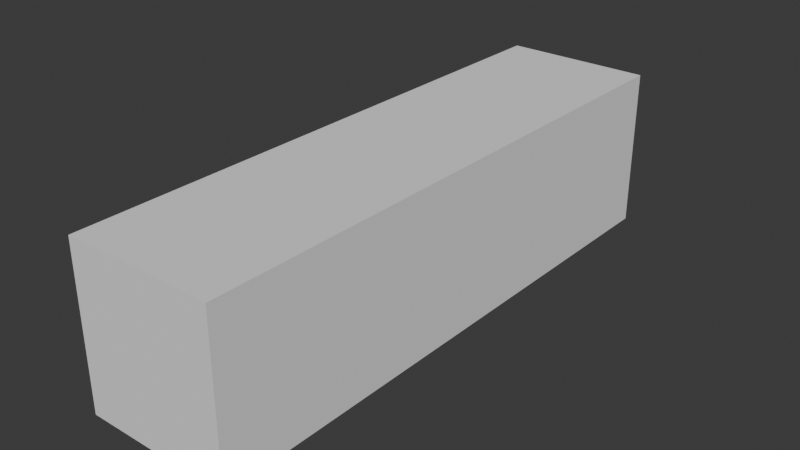 # Source: rotary_cannon.blend  (saved by Blender 4.3.34; exported with 4.5.12 LTS)
import bpy
from mathutils import Matrix  # noqa: F401  (used for matrix-valued properties, if any)

bpy.ops.wm.read_factory_settings(use_empty=True)
scene = bpy.context.scene
scene.name = 'Scene'

# ---- collections
col_collection = bpy.data.collections.new('Collection'); scene.collection.children.link(col_collection)

# ---- materials (node trees are filled in below, after node groups)
mat_barrelthings = bpy.data.materials.new('BarrelThings')
mat_barrel = bpy.data.materials.new('Barrel')
mat_basematerial = bpy.data.materials.new('BaseMaterial')
mat_accent1 = bpy.data.materials.new('Accent1')
mat_accent2 = bpy.data.materials.new('Accent2')

# ---- material node trees
mat_barrelthings.use_nodes = True; mat_barrelthings.node_tree.nodes.clear()
_N = mat_barrelthings.node_tree.nodes; _L = mat_barrelthings.node_tree.links
n0 = _N.new('ShaderNodeBsdfPrincipled'); n0.name = 'Principled BSDF'; n0.location = (10, 300)
n0.inputs[0].default_value = (0.0, 0.0, 0.0, 1.0)
n1 = _N.new('ShaderNodeOutputMaterial'); n1.name = 'Material Output'; n1.location = (300, 300)
_L.new(n0.outputs[0], n1.inputs[0])
n1.is_active_output = True
mat_barrel.use_nodes = True; mat_barrel.node_tree.nodes.clear()
_N = mat_barrel.node_tree.nodes; _L = mat_barrel.node_tree.links
n0 = _N.new('ShaderNodeBsdfPrincipled'); n0.name = 'Principled BSDF'; n0.location = (10, 300)
n0.inputs[0].default_value = (0.08367, 0.07175, 0.09203, 1.0)
n1 = _N.new('ShaderNodeOutputMaterial'); n1.name = 'Material Output'; n1.location = (300, 300)
_L.new(n0.outputs[0], n1.inputs[0])
n1.is_active_output = True
mat_basematerial.use_nodes = True; mat_basematerial.node_tree.nodes.clear()
_N = mat_basematerial.node_tree.nodes; _L = mat_basematerial.node_tree.links
n0 = _N.new('ShaderNodeBsdfPrincipled'); n0.name = 'Principled BSDF'; n0.location = (10, 300)
n0.inputs[0].default_value = (0.1026, 0.1018, 0.115, 1.0)
n1 = _N.new('ShaderNodeOutputMaterial'); n1.name = 'Material Output'; n1.location = (300, 300)
_L.new(n0.outputs[0], n1.inputs[0])
n1.is_active_output = True
mat_accent1.use_nodes = True; mat_accent1.node_tree.nodes.clear()
_N = mat_accent1.node_tree.nodes; _L = mat_accent1.node_tree.links
n0 = _N.new('ShaderNodeBsdfPrincipled'); n0.name = 'Principled BSDF'; n0.location = (10, 300)
n0.inputs[0].default_value = (0.8002, 0.004308, 0.0, 1.0)
n1 = _N.new('ShaderNodeOutputMaterial'); n1.name = 'Material Output'; n1.location = (300, 300)
_L.new(n0.outputs[0], n1.inputs[0])
n1.is_active_output = True
mat_accent2.use_nodes = True; mat_accent2.node_tree.nodes.clear()
_N = mat_accent2.node_tree.nodes; _L = mat_accent2.node_tree.links
n0 = _N.new('ShaderNodeBsdfPrincipled'); n0.name = 'Principled BSDF'; n0.location = (10, 300)
n0.inputs[0].default_value = (0.801, 0.2892, 0.0, 1.0)
n1 = _N.new('ShaderNodeOutputMaterial'); n1.name = 'Material Output'; n1.location = (300, 300)
_L.new(n0.outputs[0], n1.inputs[0])
n1.is_active_output = True

# ---- world
world_world = bpy.data.worlds.new('World'); scene.world = world_world
world_world.use_nodes = True; world_world.node_tree.nodes.clear()
_N = world_world.node_tree.nodes; _L = world_world.node_tree.links
n0 = _N.new('ShaderNodeOutputWorld'); n0.name = 'World Output'; n0.location = (300, 300)
n1 = _N.new('ShaderNodeBackground'); n1.name = 'Background'; n1.location = (10, 300)
n1.inputs[0].default_value = (0.05088, 0.05088, 0.05088, 1.0)
_L.new(n1.outputs[0], n0.inputs[0])
n0.is_active_output = True
world_world.color = (0.05088, 0.05088, 0.05088)
world_world.sun_shadow_jitter_overblur = 0.0

# ---- meshes
me_cube_001 = bpy.data.meshes.new('Cube.001')
me_cube_001.from_pydata([(-0.5, -0.5, -0.5), (-0.5, -0.5, 0.5), (-0.5, 0.5, -0.5), (-0.5, 0.5, 0.5), (0.5, -0.5, -0.5), (0.5, -0.5, 0.5), (0.5, 0.5, -0.5), (0.5, 0.5, 0.5)], [], [(0, 1, 3, 2), (2, 3, 7, 6), (6, 7, 5, 4), (4, 5, 1, 0), (2, 6, 4, 0), (7, 3, 1, 5)])
_uv = me_cube_001.uv_layers.new(name='UVMap')
_uv.uv.foreach_set('vector', [0.375, 0.0, 0.625, 0.0, 0.625, 0.25, 0.375, 0.25, 0.375, 0.25, 0.625, 0.25, 0.625, 0.5, 0.375, 0.5, 0.375, 0.5, 0.625, 0.5, 0.625, 0.75, 0.375, 0.75, 0.375, 0.75, 0.625, 0.75, 0.625, 1.0, 0.375, 1.0, 0.125, 0.5, 0.375, 0.5, 0.375, 0.75, 0.125, 0.75, 0.625, 0.5, 0.875, 0.5, 0.875, 0.75, 0.625, 0.75])
me_cube_001.update()
me_cylinder_006 = bpy.data.meshes.new('Cylinder.006')
me_cylinder_006.from_pydata([(0.0, 0.0523, 0.2835), (0.0, -0.0523, 0.2835), (0.1085, 0.0523, 0.262), (0.1085, -0.0523, 0.262), (0.2005, 0.0523, 0.2005), (0.2005, -0.0523, 0.2005), (0.262, 0.0523, 0.1085), (0.262, -0.0523, 0.1085), (0.2835, 0.0523, 2.286e-09), (0.2835, -0.0523, -2.286e-09), (0.262, 0.0523, -0.1085), (0.262, -0.0523, -0.1085), (0.2005, 0.0523, -0.2005), (0.2005, -0.0523, -0.2005), (0.1085, 0.0523, -0.262), (0.1085, -0.0523, -0.262), (0.0, 0.0523, -0.2835), (0.0, -0.0523, -0.2835), (-0.1085, 0.0523, -0.262), (-0.1085, -0.0523, -0.262), (-0.2005, 0.0523, -0.2005), (-0.2005, -0.0523, -0.2005), (-0.262, 0.0523, -0.1085), (-0.262, -0.0523, -0.1085), (-0.2835, 0.0523, 2.286e-09), (-0.2835, -0.0523, -2.286e-09), (-0.262, 0.0523, 0.1085), (-0.262, -0.0523, 0.1085), (-0.2005, 0.0523, 0.2005), (-0.2005, -0.0523, 0.2005), (-0.1085, 0.0523, 0.262), (-0.1085, -0.0523, 0.262), (0.0, 1.538, 0.2835), (0.0, 1.38, 0.2835), (0.1085, 1.538, 0.262), (0.1085, 1.38, 0.262), (0.2005, 1.538, 0.2005), (0.2005, 1.38, 0.2005), (0.262, 1.538, 0.1085), (0.262, 1.38, 0.1085), (0.2835, 1.538, 1.389e-09), (0.2835, 1.38, -5.528e-09), (0.262, 1.538, -0.1085), (0.262, 1.38, -0.1085), (0.2005, 1.538, -0.2005), (0.2005, 1.38, -0.2005), (0.1085, 1.538, -0.262), (0.1085, 1.38, -0.262), (0.0, 1.538, -0.2835), (0.0, 1.38, -0.2835), (-0.1085, 1.538, -0.262), (-0.1085, 1.38, -0.262), (-0.2005, 1.538, -0.2005), (-0.2005, 1.38, -0.2005), (-0.262, 1.538, -0.1085), (-0.262, 1.38, -0.1085), (-0.2835, 1.538, 1.389e-09), (-0.2835, 1.38, -5.528e-09), (-0.262, 1.538, 0.1085), (-0.262, 1.38, 0.1085), (-0.2005, 1.538, 0.2005), (-0.2005, 1.38, 0.2005), (-0.1085, 1.538, 0.262), (-0.1085, 1.38, 0.262), (0.0, 1.551, 0.245), (0.0, -1.071, 0.2355), (0.03193, 1.551, 0.2386), (0.02831, -1.071, 0.2299), (0.05899, 1.551, 0.2205), (0.05231, -1.071, 0.2138), (0.07707, 1.551, 0.1935), (0.06834, -1.071, 0.1898), (0.08343, 1.551, 0.1615), (0.07398, -1.071, 0.1615), (0.07707, 1.551, 0.1296), (0.06834, -1.071, 0.1332), (0.05899, 1.551, 0.1025), (0.05231, -1.071, 0.1092), (0.03193, 1.551, 0.08446), (0.02831, -1.071, 0.09319), (0.0, 1.551, 0.07811), (0.0, -1.071, 0.08756), (-0.03193, 1.551, 0.08446), (-0.02831, -1.071, 0.09319), (-0.05899, 1.551, 0.1025), (-0.05231, -1.071, 0.1092), (-0.07707, 1.551, 0.1296), (-0.06834, -1.071, 0.1332), (-0.08343, 1.551, 0.1615), (-0.07398, -1.071, 0.1615), (-0.07707, 1.551, 0.1935), (-0.06834, -1.071, 0.1898), (-0.05899, 1.551, 0.2205), (-0.05231, -1.071, 0.2138), (-0.03193, 1.551, 0.2386), (-0.02831, -1.071, 0.2299), (0.03193, -1.071, 0.2386), (0.0, -1.071, 0.245), (0.05899, -1.071, 0.2205), (0.07707, -1.071, 0.1935), (0.08343, -1.071, 0.1615), (0.07707, -1.071, 0.1296), (0.05899, -1.071, 0.1025), (0.03193, -1.071, 0.08446), (0.0, -1.071, 0.07811), (-0.03193, -1.071, 0.08446), (-0.05899, -1.071, 0.1025), (-0.07707, -1.071, 0.1296), (-0.08343, -1.071, 0.1615), (-0.07707, -1.071, 0.1935), (-0.05899, -1.071, 0.2205), (-0.03193, -1.071, 0.2386), (0.02831, -0.6695, 0.2299), (0.0, -0.6695, 0.2355), (0.05231, -0.6695, 0.2138), (0.06834, -0.6695, 0.1898), (0.07398, -0.6695, 0.1615), (0.06834, -0.6695, 0.1332), (0.05231, -0.6695, 0.1092), (0.02831, -0.6695, 0.09319), (0.0, -0.6695, 0.08756), (-0.02831, -0.6695, 0.09319), (-0.05231, -0.6695, 0.1092), (-0.06834, -0.6695, 0.1332), (-0.07398, -0.6695, 0.1615), (-0.06834, -0.6695, 0.1898), (-0.05231, -0.6695, 0.2138), (-0.02831, -0.6695, 0.2299), (0.0, 1.551, -0.08033), (0.0, -1.071, -0.08909), (0.03193, 1.551, -0.08668), (0.02857, -1.071, -0.09478), (0.05899, 1.551, -0.1048), (0.05279, -1.071, -0.111), (0.07707, 1.551, -0.1318), (0.06898, -1.071, -0.1352), (0.08343, 1.551, -0.1638), (0.07466, -1.071, -0.1638), (0.07707, 1.551, -0.1957), (0.06898, -1.071, -0.1923), (0.05899, 1.551, -0.2227), (0.05279, -1.071, -0.2165), (0.03193, 1.551, -0.2408), (0.02857, -1.071, -0.2327), (0.0, 1.551, -0.2472), (0.0, -1.071, -0.2384), (-0.03193, 1.551, -0.2408), (-0.02857, -1.071, -0.2327), (-0.05899, 1.551, -0.2227), (-0.05279, -1.071, -0.2165), (-0.07707, 1.551, -0.1957), (-0.06898, -1.071, -0.1923), (-0.08343, 1.551, -0.1638), (-0.07466, -1.071, -0.1638), (-0.07707, 1.551, -0.1318), (-0.06898, -1.071, -0.1352), (-0.05899, 1.551, -0.1048), (-0.05279, -1.071, -0.111), (-0.03193, 1.551, -0.08668), (-0.02857, -1.071, -0.09478), (0.03193, -1.071, -0.08668), (0.0, -1.071, -0.08033), (0.05899, -1.071, -0.1048), (0.07707, -1.071, -0.1318), (0.08343, -1.071, -0.1638), (0.07707, -1.071, -0.1957), (0.05899, -1.071, -0.2227), (0.03193, -1.071, -0.2408), (0.0, -1.071, -0.2472), (-0.03193, -1.071, -0.2408), (-0.05899, -1.071, -0.2227), (-0.07707, -1.071, -0.1957), (-0.08343, -1.071, -0.1638), (-0.07707, -1.071, -0.1318), (-0.05899, -1.071, -0.1048), (-0.03193, -1.071, -0.08668), (0.02857, -0.7639, -0.09478), (0.0, -0.7639, -0.08909), (0.05279, -0.7639, -0.111), (0.06898, -0.7639, -0.1352), (0.07466, -0.7639, -0.1638), (0.06898, -0.7639, -0.1923), (0.05279, -0.7639, -0.2165), (0.02857, -0.7639, -0.2327), (0.0, -0.7639, -0.2384), (-0.02857, -0.7639, -0.2327), (-0.05279, -0.7639, -0.2165), (-0.06898, -0.7639, -0.1923), (-0.07466, -0.7639, -0.1638), (-0.06898, -0.7639, -0.1352), (-0.05279, -0.7639, -0.111), (-0.02857, -0.7639, -0.09478), (0.1648, 1.551, 0.07572), (0.1648, -1.071, 0.06951), (0.1968, 1.551, 0.06937), (0.1944, -1.071, 0.06364), (0.2238, 1.551, 0.05129), (0.2194, -1.071, 0.0469), (0.2419, 1.551, 0.02422), (0.2362, -1.071, 0.02185), (0.2483, 1.551, -0.007703), (0.2421, -1.071, -0.007703), (0.2419, 1.551, -0.03963), (0.2362, -1.071, -0.03725), (0.2238, 1.551, -0.06669), (0.2194, -1.071, -0.0623), (0.1968, 1.551, -0.08478), (0.1944, -1.071, -0.07904), (0.1648, 1.551, -0.09113), (0.1648, -1.071, -0.08492), (0.1329, 1.551, -0.08478), (0.1353, -1.071, -0.07904), (0.1059, 1.551, -0.06669), (0.1102, -1.071, -0.0623), (0.08777, 1.551, -0.03963), (0.09351, -1.071, -0.03725), (0.08142, 1.551, -0.007703), (0.08763, -1.071, -0.007703), (0.08777, 1.551, 0.02422), (0.09351, -1.071, 0.02185), (0.1059, 1.551, 0.05129), (0.1102, -1.071, 0.0469), (0.1329, 1.551, 0.06937), (0.1353, -1.071, 0.06364), (0.1968, -1.071, 0.06937), (0.1648, -1.071, 0.07572), (0.2238, -1.071, 0.05129), (0.2419, -1.071, 0.02422), (0.2483, -1.071, -0.007703), (0.2419, -1.071, -0.03963), (0.2238, -1.071, -0.06669), (0.1968, -1.071, -0.08478), (0.1648, -1.071, -0.09113), (0.1329, -1.071, -0.08478), (0.1059, -1.071, -0.06669), (0.08777, -1.071, -0.03963), (0.08142, -1.071, -0.007703), (0.08777, -1.071, 0.02422), (0.1059, -1.071, 0.05129), (0.1329, -1.071, 0.06937), (0.1944, -0.7869, 0.06364), (0.1648, -0.7869, 0.06951), (0.2194, -0.7869, 0.0469), (0.2362, -0.7869, 0.02185), (0.2421, -0.7869, -0.007703), (0.2362, -0.7869, -0.03725), (0.2194, -0.7869, -0.0623), (0.1944, -0.7869, -0.07904), (0.1648, -0.7869, -0.08492), (0.1353, -0.7869, -0.07904), (0.1102, -0.7869, -0.0623), (0.09351, -0.7869, -0.03725), (0.08763, -0.7869, -0.007703), (0.09351, -0.7869, 0.02185), (0.1102, -0.7869, 0.0469), (0.1353, -0.7869, 0.06364), (-0.1583, 1.551, 0.07572), (-0.1583, -1.071, 0.06757), (-0.1263, 1.551, 0.06937), (-0.1294, -1.071, 0.06184), (-0.09926, 1.551, 0.05129), (-0.105, -1.071, 0.04552), (-0.08118, 1.551, 0.02422), (-0.08871, -1.071, 0.0211), (-0.07483, 1.551, -0.007703), (-0.08298, -1.071, -0.007703), (-0.08118, 1.551, -0.03963), (-0.08871, -1.071, -0.03651), (-0.09926, 1.551, -0.06669), (-0.105, -1.071, -0.06093), (-0.1263, 1.551, -0.08478), (-0.1294, -1.071, -0.07724), (-0.1583, 1.551, -0.09113), (-0.1583, -1.071, -0.08297), (-0.1902, 1.551, -0.08478), (-0.1871, -1.071, -0.07724), (-0.2172, 1.551, -0.06669), (-0.2115, -1.071, -0.06093), (-0.2353, 1.551, -0.03963), (-0.2278, -1.071, -0.03651), (-0.2417, 1.551, -0.007703), (-0.2335, -1.071, -0.007703), (-0.2353, 1.551, 0.02422), (-0.2278, -1.071, 0.0211), (-0.2172, 1.551, 0.05129), (-0.2115, -1.071, 0.04552), (-0.1902, 1.551, 0.06937), (-0.1871, -1.071, 0.06184), (-0.1263, -1.071, 0.06937), (-0.1583, -1.071, 0.07572), (-0.09926, -1.071, 0.05129), (-0.08118, -1.071, 0.02422), (-0.07483, -1.071, -0.007703), (-0.08118, -1.071, -0.03963), (-0.09926, -1.071, -0.06669), (-0.1263, -1.071, -0.08478), (-0.1583, -1.071, -0.09113), (-0.1902, -1.071, -0.08478), (-0.2172, -1.071, -0.06669), (-0.2353, -1.071, -0.03963), (-0.2417, -1.071, -0.007703), (-0.2353, -1.071, 0.02422), (-0.2172, -1.071, 0.05129), (-0.1902, -1.071, 0.06937), (-0.1294, -0.6796, 0.06184), (-0.1583, -0.6796, 0.06757), (-0.105, -0.6796, 0.04552), (-0.08871, -0.6796, 0.0211), (-0.08298, -0.6796, -0.007703), (-0.08871, -0.6796, -0.03651), (-0.105, -0.6796, -0.06093), (-0.1294, -0.6796, -0.07724), (-0.1583, -0.6796, -0.08297), (-0.1871, -0.6796, -0.07724), (-0.2115, -0.6796, -0.06093), (-0.2278, -0.6796, -0.03651), (-0.2335, -0.6796, -0.007703), (-0.2278, -0.6796, 0.0211), (-0.2115, -0.6796, 0.04552), (-0.1871, -0.6796, 0.06184), (0.0, 0.8684, 0.2835), (0.0, 0.7638, 0.2835), (0.1085, 0.8684, 0.262), (0.1085, 0.7638, 0.262), (0.2005, 0.8684, 0.2005), (0.2005, 0.7638, 0.2005), (0.262, 0.8684, 0.1085), (0.262, 0.7638, 0.1085), (0.2835, 0.8684, 2.163e-10), (0.2835, 0.7638, -4.355e-09), (0.262, 0.8684, -0.1085), (0.262, 0.7638, -0.1085), (0.2005, 0.8684, -0.2005), (0.2005, 0.7638, -0.2005), (0.1085, 0.8684, -0.262), (0.1085, 0.7638, -0.262), (0.0, 0.8684, -0.2835), (0.0, 0.7638, -0.2835), (-0.1085, 0.8684, -0.262), (-0.1085, 0.7638, -0.262), (-0.2005, 0.8684, -0.2005), (-0.2005, 0.7638, -0.2005), (-0.262, 0.8684, -0.1085), (-0.262, 0.7638, -0.1085), (-0.2835, 0.8684, 2.163e-10), (-0.2835, 0.7638, -4.355e-09), (-0.262, 0.8684, 0.1085), (-0.262, 0.7638, 0.1085), (-0.2005, 0.8684, 0.2005), (-0.2005, 0.7638, 0.2005), (-0.1085, 0.8684, 0.262), (-0.1085, 0.7638, 0.262)], [], [(0, 1, 3, 2), (2, 3, 5, 4), (4, 5, 7, 6), (6, 7, 9, 8), (8, 9, 11, 10), (10, 11, 13, 12), (12, 13, 15, 14), (14, 15, 17, 16), (16, 17, 19, 18), (18, 19, 21, 20), (20, 21, 23, 22), (22, 23, 25, 24), (24, 25, 27, 26), (26, 27, 29, 28), (3, 1, 31, 29, 27, 25, 23, 21, 19, 17, 15, 13, 11, 9, 7, 5), (28, 29, 31, 30), (30, 31, 1, 0), (0, 2, 4, 6, 8, 10, 12, 14, 16, 18, 20, 22, 24, 26, 28, 30), (32, 33, 35, 34), (34, 35, 37, 36), (36, 37, 39, 38), (38, 39, 41, 40), (40, 41, 43, 42), (42, 43, 45, 44), (44, 45, 47, 46), (46, 47, 49, 48), (48, 49, 51, 50), (50, 51, 53, 52), (52, 53, 55, 54), (54, 55, 57, 56), (56, 57, 59, 58), (58, 59, 61, 60), (35, 33, 63, 61, 59, 57, 55, 53, 51, 49, 47, 45, 43, 41, 39, 37), (60, 61, 63, 62), (62, 63, 33, 32), (32, 34, 36, 38, 40, 42, 44, 46, 48, 50, 52, 54, 56, 58, 60, 62), (64, 97, 96, 66), (66, 96, 98, 68), (68, 98, 99, 70), (70, 99, 100, 72), (72, 100, 101, 74), (74, 101, 102, 76), (76, 102, 103, 78), (78, 103, 104, 80), (80, 104, 105, 82), (82, 105, 106, 84), (84, 106, 107, 86), (86, 107, 108, 88), (88, 108, 109, 90), (90, 109, 110, 92), (79, 77, 118, 119), (92, 110, 111, 94), (94, 111, 97, 64), (64, 66, 68, 70, 72, 74, 76, 78, 80, 82, 84, 86, 88, 90, 92, 94), (65, 67, 96, 97), (67, 69, 98, 96), (69, 71, 99, 98), (71, 73, 100, 99), (73, 75, 101, 100), (75, 77, 102, 101), (77, 79, 103, 102), (79, 81, 104, 103), (81, 83, 105, 104), (83, 85, 106, 105), (85, 87, 107, 106), (87, 89, 108, 107), (89, 91, 109, 108), (91, 93, 110, 109), (93, 95, 111, 110), (95, 65, 97, 111), (112, 113, 127, 126, 125, 124, 123, 122, 121, 120, 119, 118, 117, 116, 115, 114), (95, 93, 126, 127), (81, 79, 119, 120), (67, 65, 113, 112), (65, 95, 127, 113), (83, 81, 120, 121), (69, 67, 112, 114), (85, 83, 121, 122), (71, 69, 114, 115), (87, 85, 122, 123), (73, 71, 115, 116), (89, 87, 123, 124), (75, 73, 116, 117), (91, 89, 124, 125), (77, 75, 117, 118), (93, 91, 125, 126), (128, 161, 160, 130), (130, 160, 162, 132), (132, 162, 163, 134), (134, 163, 164, 136), (136, 164, 165, 138), (138, 165, 166, 140), (140, 166, 167, 142), (142, 167, 168, 144), (144, 168, 169, 146), (146, 169, 170, 148), (148, 170, 171, 150), (150, 171, 172, 152), (152, 172, 173, 154), (154, 173, 174, 156), (153, 151, 187, 188), (156, 174, 175, 158), (158, 175, 161, 128), (128, 130, 132, 134, 136, 138, 140, 142, 144, 146, 148, 150, 152, 154, 156, 158), (129, 131, 160, 161), (131, 133, 162, 160), (133, 135, 163, 162), (135, 137, 164, 163), (137, 139, 165, 164), (139, 141, 166, 165), (141, 143, 167, 166), (143, 145, 168, 167), (145, 147, 169, 168), (147, 149, 170, 169), (149, 151, 171, 170), (151, 153, 172, 171), (153, 155, 173, 172), (155, 157, 174, 173), (157, 159, 175, 174), (159, 129, 161, 175), (176, 177, 191, 190, 189, 188, 187, 186, 185, 184, 183, 182, 181, 180, 179, 178), (139, 137, 180, 181), (155, 153, 188, 189), (141, 139, 181, 182), (157, 155, 189, 190), (143, 141, 182, 183), (159, 157, 190, 191), (145, 143, 183, 184), (131, 129, 177, 176), (129, 159, 191, 177), (147, 145, 184, 185), (133, 131, 176, 178), (149, 147, 185, 186), (135, 133, 178, 179), (151, 149, 186, 187), (137, 135, 179, 180), (192, 225, 224, 194), (194, 224, 226, 196), (196, 226, 227, 198), (198, 227, 228, 200), (200, 228, 229, 202), (202, 229, 230, 204), (204, 230, 231, 206), (206, 231, 232, 208), (208, 232, 233, 210), (210, 233, 234, 212), (212, 234, 235, 214), (214, 235, 236, 216), (216, 236, 237, 218), (218, 237, 238, 220), (205, 203, 245, 246), (220, 238, 239, 222), (222, 239, 225, 192), (192, 194, 196, 198, 200, 202, 204, 206, 208, 210, 212, 214, 216, 218, 220, 222), (193, 195, 224, 225), (195, 197, 226, 224), (197, 199, 227, 226), (199, 201, 228, 227), (201, 203, 229, 228), (203, 205, 230, 229), (205, 207, 231, 230), (207, 209, 232, 231), (209, 211, 233, 232), (211, 213, 234, 233), (213, 215, 235, 234), (215, 217, 236, 235), (217, 219, 237, 236), (219, 221, 238, 237), (221, 223, 239, 238), (223, 193, 225, 239), (240, 241, 255, 254, 253, 252, 251, 250, 249, 248, 247, 246, 245, 244, 243, 242), (221, 219, 253, 254), (207, 205, 246, 247), (223, 221, 254, 255), (209, 207, 247, 248), (195, 193, 241, 240), (193, 223, 255, 241), (211, 209, 248, 249), (197, 195, 240, 242), (213, 211, 249, 250), (199, 197, 242, 243), (215, 213, 250, 251), (201, 199, 243, 244), (217, 215, 251, 252), (203, 201, 244, 245), (219, 217, 252, 253), (256, 289, 288, 258), (258, 288, 290, 260), (260, 290, 291, 262), (262, 291, 292, 264), (264, 292, 293, 266), (266, 293, 294, 268), (268, 294, 295, 270), (270, 295, 296, 272), (272, 296, 297, 274), (274, 297, 298, 276), (276, 298, 299, 278), (278, 299, 300, 280), (280, 300, 301, 282), (282, 301, 302, 284), (259, 257, 305, 304), (284, 302, 303, 286), (286, 303, 289, 256), (256, 258, 260, 262, 264, 266, 268, 270, 272, 274, 276, 278, 280, 282, 284, 286), (257, 259, 288, 289), (259, 261, 290, 288), (261, 263, 291, 290), (263, 265, 292, 291), (265, 267, 293, 292), (267, 269, 294, 293), (269, 271, 295, 294), (271, 273, 296, 295), (273, 275, 297, 296), (275, 277, 298, 297), (277, 279, 299, 298), (279, 281, 300, 299), (281, 283, 301, 300), (283, 285, 302, 301), (285, 287, 303, 302), (287, 257, 289, 303), (304, 305, 319, 318, 317, 316, 315, 314, 313, 312, 311, 310, 309, 308, 307, 306), (257, 287, 319, 305), (275, 273, 312, 313), (261, 259, 304, 306), (277, 275, 313, 314), (263, 261, 306, 307), (279, 277, 314, 315), (265, 263, 307, 308), (281, 279, 315, 316), (267, 265, 308, 309), (283, 281, 316, 317), (269, 267, 309, 310), (285, 283, 317, 318), (271, 269, 310, 311), (287, 285, 318, 319), (273, 271, 311, 312), (320, 321, 323, 322), (322, 323, 325, 324), (324, 325, 327, 326), (326, 327, 329, 328), (328, 329, 331, 330), (330, 331, 333, 332), (332, 333, 335, 334), (334, 335, 337, 336), (336, 337, 339, 338), (338, 339, 341, 340), (340, 341, 343, 342), (342, 343, 345, 344), (344, 345, 347, 346), (346, 347, 349, 348), (323, 321, 351, 349, 347, 345, 343, 341, 339, 337, 335, 333, 331, 329, 327, 325), (348, 349, 351, 350), (350, 351, 321, 320), (320, 322, 324, 326, 328, 330, 332, 334, 336, 338, 340, 342, 344, 346, 348, 350)])
me_cylinder_006.polygons.foreach_set('material_index', [0, 0, 0, 0, 0, 0, 0, 0, 0, 0, 0, 0, 0, 0, 0, 0, 0, 0, 0, 0, 0, 0, 0, 0, 0, 0, 0, 0, 0, 0, 0, 0, 0, 0, 0, 0, 1, 1, 1, 1, 1, 1, 1, 1, 1, 1, 1, 1, 1, 1, 1, 1, 1, 0, 1, 1, 1, 1, 1, 1, 1, 1, 1, 1, 1, 1, 1, 1, 1, 1, 1, 1, 1, 1, 1, 1, 1, 1, 1, 1, 1, 1, 1, 1, 1, 1, 1, 1, 1, 1, 1, 1, 1, 1, 1, 1, 1, 1, 1, 1, 1, 1, 1, 0, 1, 1, 1, 1, 1, 1, 1, 1, 1, 1, 1, 1, 1, 1, 1, 1, 1, 1, 1, 1, 1, 1, 1, 1, 1, 1, 1, 1, 1, 1, 1, 1, 1, 1, 1, 1, 1, 1, 1, 1, 1, 1, 1, 1, 1, 1, 1, 1, 1, 0, 1, 1, 1, 1, 1, 1, 1, 1, 1, 1, 1, 1, 1, 1, 1, 1, 1, 1, 1, 1, 1, 1, 1, 1, 1, 1, 1, 1, 1, 1, 1, 1, 1, 1, 1, 1, 1, 1, 1, 1, 1, 1, 1, 1, 1, 1, 1, 1, 1, 0, 1, 1, 1, 1, 1, 1, 1, 1, 1, 1, 1, 1, 1, 1, 1, 1, 1, 1, 1, 1, 1, 1, 1, 1, 1, 1, 1, 1, 1, 1, 1, 1, 0, 0, 0, 0, 0, 0, 0, 0, 0, 0, 0, 0, 0, 0, 0, 0, 0, 0])
_uv = me_cylinder_006.uv_layers.new(name='UVMap')
_uv.uv.foreach_set('vector', [1.0, 0.5, 1.0, 1.0, 0.9375, 1.0, 0.9375, 0.5, 0.9375, 0.5, 0.9375, 1.0, 0.875, 1.0, 0.875, 0.5, 0.875, 0.5, 0.875, 1.0, 0.8125, 1.0, 0.8125, 0.5, 0.8125, 0.5, 0.8125, 1.0, 0.75, 1.0, 0.75, 0.5, 0.75, 0.5, 0.75, 1.0, 0.6875, 1.0, 0.6875, 0.5, 0.6875, 0.5, 0.6875, 1.0, 0.625, 1.0, 0.625, 0.5, 0.625, 0.5, 0.625, 1.0, 0.5625, 1.0, 0.5625, 0.5, 0.5625, 0.5, 0.5625, 1.0, 0.5, 1.0, 0.5, 0.5, 0.5, 0.5, 0.5, 1.0, 0.4375, 1.0, 0.4375, 0.5, 0.4375, 0.5, 0.4375, 1.0, 0.375, 1.0, 0.375, 0.5, 0.375, 0.5, 0.375, 1.0, 0.3125, 1.0, 0.3125, 0.5, 0.3125, 0.5, 0.3125, 1.0, 0.25, 1.0, 0.25, 0.5, 0.25, 0.5, 0.25, 1.0, 0.1875, 1.0, 0.1875, 0.5, 0.1875, 0.5, 0.1875, 1.0, 0.125, 1.0, 0.125, 0.5, 0.3418, 0.4717, 0.25, 0.49, 0.1582, 0.4717, 0.08029, 0.4197, 0.02827, 0.3418, 0.01, 0.25, 0.02827, 0.1582, 0.08029, 0.08029, 0.1582, 0.02827, 0.25, 0.01, 0.3418, 0.02827, 0.4197, 0.08029, 0.4717, 0.1582, 0.49, 0.25, 0.4717, 0.3418, 0.4197, 0.4197, 0.125, 0.5, 0.125, 1.0, 0.0625, 1.0, 0.0625, 0.5, 0.0625, 0.5, 0.0625, 1.0, 0.0, 1.0, 0.0, 0.5, 0.75, 0.49, 0.8418, 0.4717, 0.9197, 0.4197, 0.9717, 0.3418, 0.99, 0.25, 0.9717, 0.1582, 0.9197, 0.08029, 0.8418, 0.02827, 0.75, 0.01, 0.6582, 0.02827, 0.5803, 0.08029, 0.5283, 0.1582, 0.51, 0.25, 0.5283, 0.3418, 0.5803, 0.4197, 0.6582, 0.4717, 1.0, 0.5, 1.0, 1.0, 0.9375, 1.0, 0.9375, 0.5, 0.9375, 0.5, 0.9375, 1.0, 0.875, 1.0, 0.875, 0.5, 0.875, 0.5, 0.875, 1.0, 0.8125, 1.0, 0.8125, 0.5, 0.8125, 0.5, 0.8125, 1.0, 0.75, 1.0, 0.75, 0.5, 0.75, 0.5, 0.75, 1.0, 0.6875, 1.0, 0.6875, 0.5, 0.6875, 0.5, 0.6875, 1.0, 0.625, 1.0, 0.625, 0.5, 0.625, 0.5, 0.625, 1.0, 0.5625, 1.0, 0.5625, 0.5, 0.5625, 0.5, 0.5625, 1.0, 0.5, 1.0, 0.5, 0.5, 0.5, 0.5, 0.5, 1.0, 0.4375, 1.0, 0.4375, 0.5, 0.4375, 0.5, 0.4375, 1.0, 0.375, 1.0, 0.375, 0.5, 0.375, 0.5, 0.375, 1.0, 0.3125, 1.0, 0.3125, 0.5, 0.3125, 0.5, 0.3125, 1.0, 0.25, 1.0, 0.25, 0.5, 0.25, 0.5, 0.25, 1.0, 0.1875, 1.0, 0.1875, 0.5, 0.1875, 0.5, 0.1875, 1.0, 0.125, 1.0, 0.125, 0.5, 0.3418, 0.4717, 0.25, 0.49, 0.1582, 0.4717, 0.08029, 0.4197, 0.02827, 0.3418, 0.01, 0.25, 0.02827, 0.1582, 0.08029, 0.08029, 0.1582, 0.02827, 0.25, 0.01, 0.3418, 0.02827, 0.4197, 0.08029, 0.4717, 0.1582, 0.49, 0.25, 0.4717, 0.3418, 0.4197, 0.4197, 0.125, 0.5, 0.125, 1.0, 0.0625, 1.0, 0.0625, 0.5, 0.0625, 0.5, 0.0625, 1.0, 0.0, 1.0, 0.0, 0.5, 0.75, 0.49, 0.8418, 0.4717, 0.9197, 0.4197, 0.9717, 0.3418, 0.99, 0.25, 0.9717, 0.1582, 0.9197, 0.08029, 0.8418, 0.02827, 0.75, 0.01, 0.6582, 0.02827, 0.5803, 0.08029, 0.5283, 0.1582, 0.51, 0.25, 0.5283, 0.3418, 0.5803, 0.4197, 0.6582, 0.4717, 1.0, 0.5, 1.0, 1.0, 0.9375, 1.0, 0.9375, 0.5, 0.9375, 0.5, 0.9375, 1.0, 0.875, 1.0, 0.875, 0.5, 0.875, 0.5, 0.875, 1.0, 0.8125, 1.0, 0.8125, 0.5, 0.8125, 0.5, 0.8125, 1.0, 0.75, 1.0, 0.75, 0.5, 0.75, 0.5, 0.75, 1.0, 0.6875, 1.0, 0.6875, 0.5, 0.6875, 0.5, 0.6875, 1.0, 0.625, 1.0, 0.625, 0.5, 0.625, 0.5, 0.625, 1.0, 0.5625, 1.0, 0.5625, 0.5, 0.5625, 0.5, 0.5625, 1.0, 0.5, 1.0, 0.5, 0.5, 0.5, 0.5, 0.5, 1.0, 0.4375, 1.0, 0.4375, 0.5, 0.4375, 0.5, 0.4375, 1.0, 0.375, 1.0, 0.375, 0.5, 0.375, 0.5, 0.375, 1.0, 0.3125, 1.0, 0.3125, 0.5, 0.3125, 0.5, 0.3125, 1.0, 0.25, 1.0, 0.25, 0.5, 0.25, 0.5, 0.25, 1.0, 0.1875, 1.0, 0.1875, 0.5, 0.1875, 0.5, 0.1875, 1.0, 0.125, 1.0, 0.125, 0.5, 0.3314, 0.05338, 0.4005, 0.09952, 0.4005, 0.09952, 0.3314, 0.05338, 0.125, 0.5, 0.125, 1.0, 0.0625, 1.0, 0.0625, 0.5, 0.0625, 0.5, 0.0625, 1.0, 0.0, 1.0, 0.0, 0.5, 0.75, 0.49, 0.8418, 0.4717, 0.9197, 0.4197, 0.9717, 0.3418, 0.99, 0.25, 0.9717, 0.1582, 0.9197, 0.08029, 0.8418, 0.02827, 0.75, 0.01, 0.6582, 0.02827, 0.5803, 0.08029, 0.5283, 0.1582, 0.51, 0.25, 0.5283, 0.3418, 0.5803, 0.4197, 0.6582, 0.4717, 0.25, 0.4628, 0.3314, 0.4466, 0.3418, 0.4717, 0.25, 0.49, 0.3314, 0.4466, 0.4005, 0.4005, 0.4197, 0.4197, 0.3418, 0.4717, 0.4005, 0.4005, 0.4466, 0.3314, 0.4717, 0.3418, 0.4197, 0.4197, 0.4466, 0.3314, 0.4628, 0.25, 0.49, 0.25, 0.4717, 0.3418, 0.4628, 0.25, 0.4466, 0.1686, 0.4717, 0.1582, 0.49, 0.25, 0.4466, 0.1686, 0.4005, 0.09952, 0.4197, 0.08029, 0.4717, 0.1582, 0.4005, 0.09952, 0.3314, 0.05338, 0.3418, 0.02827, 0.4197, 0.08029, 0.3314, 0.05338, 0.25, 0.03719, 0.25, 0.01, 0.3418, 0.02827, 0.25, 0.03719, 0.1686, 0.05338, 0.1582, 0.02827, 0.25, 0.01, 0.1686, 0.05338, 0.09952, 0.09952, 0.08029, 0.08029, 0.1582, 0.02827, 0.09952, 0.09952, 0.05338, 0.1686, 0.02827, 0.1582, 0.08029, 0.08029, 0.05338, 0.1686, 0.03719, 0.25, 0.01, 0.25, 0.02827, 0.1582, 0.03719, 0.25, 0.05338, 0.3314, 0.02827, 0.3418, 0.01, 0.25, 0.05338, 0.3314, 0.09952, 0.4005, 0.08029, 0.4197, 0.02827, 0.3418, 0.09952, 0.4005, 0.1686, 0.4466, 0.1582, 0.4717, 0.08029, 0.4197, 0.1686, 0.4466, 0.25, 0.4628, 0.25, 0.49, 0.1582, 0.4717, 0.3314, 0.4466, 0.25, 0.4628, 0.1686, 0.4466, 0.09952, 0.4005, 0.05338, 0.3314, 0.03719, 0.25, 0.05338, 0.1686, 0.09952, 0.09952, 0.1686, 0.05338, 0.25, 0.03719, 0.3314, 0.05338, 0.4005, 0.09952, 0.4466, 0.1686, 0.4628, 0.25, 0.4466, 0.3314, 0.4005, 0.4005, 0.1686, 0.4466, 0.09952, 0.4005, 0.09952, 0.4005, 0.1686, 0.4466, 0.25, 0.03719, 0.3314, 0.05338, 0.3314, 0.05338, 0.25, 0.03719, 0.3314, 0.4466, 0.25, 0.4628, 0.25, 0.4628, 0.3314, 0.4466, 0.25, 0.4628, 0.1686, 0.4466, 0.1686, 0.4466, 0.25, 0.4628, 0.1686, 0.05338, 0.25, 0.03719, 0.25, 0.03719, 0.1686, 0.05338, 0.4005, 0.4005, 0.3314, 0.4466, 0.3314, 0.4466, 0.4005, 0.4005, 0.09952, 0.09952, 0.1686, 0.05338, 0.1686, 0.05338, 0.09952, 0.09952, 0.4466, 0.3314, 0.4005, 0.4005, 0.4005, 0.4005, 0.4466, 0.3314, 0.05338, 0.1686, 0.09952, 0.09952, 0.09952, 0.09952, 0.05338, 0.1686, 0.4628, 0.25, 0.4466, 0.3314, 0.4466, 0.3314, 0.4628, 0.25, 0.03719, 0.25, 0.05338, 0.1686, 0.05338, 0.1686, 0.03719, 0.25, 0.4466, 0.1686, 0.4628, 0.25, 0.4628, 0.25, 0.4466, 0.1686, 0.05338, 0.3314, 0.03719, 0.25, 0.03719, 0.25, 0.05338, 0.3314, 0.4005, 0.09952, 0.4466, 0.1686, 0.4466, 0.1686, 0.4005, 0.09952, 0.09952, 0.4005, 0.05338, 0.3314, 0.05338, 0.3314, 0.09952, 0.4005, 1.0, 0.5, 1.0, 1.0, 0.9375, 1.0, 0.9375, 0.5, 0.9375, 0.5, 0.9375, 1.0, 0.875, 1.0, 0.875, 0.5, 0.875, 0.5, 0.875, 1.0, 0.8125, 1.0, 0.8125, 0.5, 0.8125, 0.5, 0.8125, 1.0, 0.75, 1.0, 0.75, 0.5, 0.75, 0.5, 0.75, 1.0, 0.6875, 1.0, 0.6875, 0.5, 0.6875, 0.5, 0.6875, 1.0, 0.625, 1.0, 0.625, 0.5, 0.625, 0.5, 0.625, 1.0, 0.5625, 1.0, 0.5625, 0.5, 0.5625, 0.5, 0.5625, 1.0, 0.5, 1.0, 0.5, 0.5, 0.5, 0.5, 0.5, 1.0, 0.4375, 1.0, 0.4375, 0.5, 0.4375, 0.5, 0.4375, 1.0, 0.375, 1.0, 0.375, 0.5, 0.375, 0.5, 0.375, 1.0, 0.3125, 1.0, 0.3125, 0.5, 0.3125, 0.5, 0.3125, 1.0, 0.25, 1.0, 0.25, 0.5, 0.25, 0.5, 0.25, 1.0, 0.1875, 1.0, 0.1875, 0.5, 0.1875, 0.5, 0.1875, 1.0, 0.125, 1.0, 0.125, 0.5, 0.03521, 0.25, 0.05156, 0.1678, 0.05156, 0.1678, 0.03521, 0.25, 0.125, 0.5, 0.125, 1.0, 0.0625, 1.0, 0.0625, 0.5, 0.0625, 0.5, 0.0625, 1.0, 0.0, 1.0, 0.0, 0.5, 0.75, 0.49, 0.8418, 0.4717, 0.9197, 0.4197, 0.9717, 0.3418, 0.99, 0.25, 0.9717, 0.1582, 0.9197, 0.08029, 0.8418, 0.02827, 0.75, 0.01, 0.6582, 0.02827, 0.5803, 0.08029, 0.5283, 0.1582, 0.51, 0.25, 0.5283, 0.3418, 0.5803, 0.4197, 0.6582, 0.4717, 0.25, 0.4648, 0.3322, 0.4484, 0.3418, 0.4717, 0.25, 0.49, 0.3322, 0.4484, 0.4019, 0.4019, 0.4197, 0.4197, 0.3418, 0.4717, 0.4019, 0.4019, 0.4484, 0.3322, 0.4717, 0.3418, 0.4197, 0.4197, 0.4484, 0.3322, 0.4648, 0.25, 0.49, 0.25, 0.4717, 0.3418, 0.4648, 0.25, 0.4484, 0.1678, 0.4717, 0.1582, 0.49, 0.25, 0.4484, 0.1678, 0.4019, 0.09812, 0.4197, 0.08029, 0.4717, 0.1582, 0.4019, 0.09812, 0.3322, 0.05156, 0.3418, 0.02827, 0.4197, 0.08029, 0.3322, 0.05156, 0.25, 0.03521, 0.25, 0.01, 0.3418, 0.02827, 0.25, 0.03521, 0.1678, 0.05156, 0.1582, 0.02827, 0.25, 0.01, 0.1678, 0.05156, 0.09812, 0.09812, 0.08029, 0.08029, 0.1582, 0.02827, 0.09812, 0.09812, 0.05156, 0.1678, 0.02827, 0.1582, 0.08029, 0.08029, 0.05156, 0.1678, 0.03521, 0.25, 0.01, 0.25, 0.02827, 0.1582, 0.03521, 0.25, 0.05156, 0.3322, 0.02827, 0.3418, 0.01, 0.25, 0.05156, 0.3322, 0.09812, 0.4019, 0.08029, 0.4197, 0.02827, 0.3418, 0.09812, 0.4019, 0.1678, 0.4484, 0.1582, 0.4717, 0.08029, 0.4197, 0.1678, 0.4484, 0.25, 0.4648, 0.25, 0.49, 0.1582, 0.4717, 0.3322, 0.4484, 0.25, 0.4648, 0.1678, 0.4484, 0.09812, 0.4019, 0.05156, 0.3322, 0.03521, 0.25, 0.05156, 0.1678, 0.09812, 0.09812, 0.1678, 0.05156, 0.25, 0.03521, 0.3322, 0.05156, 0.4019, 0.09812, 0.4484, 0.1678, 0.4648, 0.25, 0.4484, 0.3322, 0.4019, 0.4019, 0.4484, 0.1678, 0.4648, 0.25, 0.4648, 0.25, 0.4484, 0.1678, 0.05156, 0.3322, 0.03521, 0.25, 0.03521, 0.25, 0.05156, 0.3322, 0.4019, 0.09812, 0.4484, 0.1678, 0.4484, 0.1678, 0.4019, 0.09812, 0.09812, 0.4019, 0.05156, 0.3322, 0.05156, 0.3322, 0.09812, 0.4019, 0.3322, 0.05156, 0.4019, 0.09812, 0.4019, 0.09812, 0.3322, 0.05156, 0.1678, 0.4484, 0.09812, 0.4019, 0.09812, 0.4019, 0.1678, 0.4484, 0.25, 0.03521, 0.3322, 0.05156, 0.3322, 0.05156, 0.25, 0.03521, 0.3322, 0.4484, 0.25, 0.4648, 0.25, 0.4648, 0.3322, 0.4484, 0.25, 0.4648, 0.1678, 0.4484, 0.1678, 0.4484, 0.25, 0.4648, 0.1678, 0.05156, 0.25, 0.03521, 0.25, 0.03521, 0.1678, 0.05156, 0.4019, 0.4019, 0.3322, 0.4484, 0.3322, 0.4484, 0.4019, 0.4019, 0.09812, 0.09812, 0.1678, 0.05156, 0.1678, 0.05156, 0.09812, 0.09812, 0.4484, 0.3322, 0.4019, 0.4019, 0.4019, 0.4019, 0.4484, 0.3322, 0.05156, 0.1678, 0.09812, 0.09812, 0.09812, 0.09812, 0.05156, 0.1678, 0.4648, 0.25, 0.4484, 0.3322, 0.4484, 0.3322, 0.4648, 0.25, 1.0, 0.5, 1.0, 1.0, 0.9375, 1.0, 0.9375, 0.5, 0.9375, 0.5, 0.9375, 1.0, 0.875, 1.0, 0.875, 0.5, 0.875, 0.5, 0.875, 1.0, 0.8125, 1.0, 0.8125, 0.5, 0.8125, 0.5, 0.8125, 1.0, 0.75, 1.0, 0.75, 0.5, 0.75, 0.5, 0.75, 1.0, 0.6875, 1.0, 0.6875, 0.5, 0.6875, 0.5, 0.6875, 1.0, 0.625, 1.0, 0.625, 0.5, 0.625, 0.5, 0.625, 1.0, 0.5625, 1.0, 0.5625, 0.5, 0.5625, 0.5, 0.5625, 1.0, 0.5, 1.0, 0.5, 0.5, 0.5, 0.5, 0.5, 1.0, 0.4375, 1.0, 0.4375, 0.5, 0.4375, 0.5, 0.4375, 1.0, 0.375, 1.0, 0.375, 0.5, 0.375, 0.5, 0.375, 1.0, 0.3125, 1.0, 0.3125, 0.5, 0.3125, 0.5, 0.3125, 1.0, 0.25, 1.0, 0.25, 0.5, 0.25, 0.5, 0.25, 1.0, 0.1875, 1.0, 0.1875, 0.5, 0.1875, 0.5, 0.1875, 1.0, 0.125, 1.0, 0.125, 0.5, 0.4071, 0.09292, 0.4552, 0.165, 0.4552, 0.165, 0.4071, 0.09292, 0.125, 0.5, 0.125, 1.0, 0.0625, 1.0, 0.0625, 0.5, 0.0625, 0.5, 0.0625, 1.0, 0.0, 1.0, 0.0, 0.5, 0.75, 0.49, 0.8418, 0.4717, 0.9197, 0.4197, 0.9717, 0.3418, 0.99, 0.25, 0.9717, 0.1582, 0.9197, 0.08029, 0.8418, 0.02827, 0.75, 0.01, 0.6582, 0.02827, 0.5803, 0.08029, 0.5283, 0.1582, 0.51, 0.25, 0.5283, 0.3418, 0.5803, 0.4197, 0.6582, 0.4717, 0.25, 0.4721, 0.335, 0.4552, 0.3418, 0.4717, 0.25, 0.49, 0.335, 0.4552, 0.4071, 0.4071, 0.4197, 0.4197, 0.3418, 0.4717, 0.4071, 0.4071, 0.4552, 0.335, 0.4717, 0.3418, 0.4197, 0.4197, 0.4552, 0.335, 0.4721, 0.25, 0.49, 0.25, 0.4717, 0.3418, 0.4721, 0.25, 0.4552, 0.165, 0.4717, 0.1582, 0.49, 0.25, 0.4552, 0.165, 0.4071, 0.09292, 0.4197, 0.08029, 0.4717, 0.1582, 0.4071, 0.09292, 0.335, 0.04477, 0.3418, 0.02827, 0.4197, 0.08029, 0.335, 0.04477, 0.25, 0.02786, 0.25, 0.01, 0.3418, 0.02827, 0.25, 0.02786, 0.165, 0.04477, 0.1582, 0.02827, 0.25, 0.01, 0.165, 0.04477, 0.09292, 0.09292, 0.08029, 0.08029, 0.1582, 0.02827, 0.09292, 0.09292, 0.04477, 0.165, 0.02827, 0.1582, 0.08029, 0.08029, 0.04477, 0.165, 0.02786, 0.25, 0.01, 0.25, 0.02827, 0.1582, 0.02786, 0.25, 0.04477, 0.335, 0.02827, 0.3418, 0.01, 0.25, 0.04477, 0.335, 0.09292, 0.4071, 0.08029, 0.4197, 0.02827, 0.3418, 0.09292, 0.4071, 0.165, 0.4552, 0.1582, 0.4717, 0.08029, 0.4197, 0.165, 0.4552, 0.25, 0.4721, 0.25, 0.49, 0.1582, 0.4717, 0.335, 0.4552, 0.25, 0.4721, 0.165, 0.4552, 0.09292, 0.4071, 0.04477, 0.335, 0.02786, 0.25, 0.04477, 0.165, 0.09292, 0.09292, 0.165, 0.04477, 0.25, 0.02786, 0.335, 0.04477, 0.4071, 0.09292, 0.4552, 0.165, 0.4721, 0.25, 0.4552, 0.335, 0.4071, 0.4071, 0.09292, 0.4071, 0.04477, 0.335, 0.04477, 0.335, 0.09292, 0.4071, 0.335, 0.04477, 0.4071, 0.09292, 0.4071, 0.09292, 0.335, 0.04477, 0.165, 0.4552, 0.09292, 0.4071, 0.09292, 0.4071, 0.165, 0.4552, 0.25, 0.02786, 0.335, 0.04477, 0.335, 0.04477, 0.25, 0.02786, 0.335, 0.4552, 0.25, 0.4721, 0.25, 0.4721, 0.335, 0.4552, 0.25, 0.4721, 0.165, 0.4552, 0.165, 0.4552, 0.25, 0.4721, 0.165, 0.04477, 0.25, 0.02786, 0.25, 0.02786, 0.165, 0.04477, 0.4071, 0.4071, 0.335, 0.4552, 0.335, 0.4552, 0.4071, 0.4071, 0.09292, 0.09292, 0.165, 0.04477, 0.165, 0.04477, 0.09292, 0.09292, 0.4552, 0.335, 0.4071, 0.4071, 0.4071, 0.4071, 0.4552, 0.335, 0.04477, 0.165, 0.09292, 0.09292, 0.09292, 0.09292, 0.04477, 0.165, 0.4721, 0.25, 0.4552, 0.335, 0.4552, 0.335, 0.4721, 0.25, 0.02786, 0.25, 0.04477, 0.165, 0.04477, 0.165, 0.02786, 0.25, 0.4552, 0.165, 0.4721, 0.25, 0.4721, 0.25, 0.4552, 0.165, 0.04477, 0.335, 0.02786, 0.25, 0.02786, 0.25, 0.04477, 0.335, 1.0, 0.5, 1.0, 1.0, 0.9375, 1.0, 0.9375, 0.5, 0.9375, 0.5, 0.9375, 1.0, 0.875, 1.0, 0.875, 0.5, 0.875, 0.5, 0.875, 1.0, 0.8125, 1.0, 0.8125, 0.5, 0.8125, 0.5, 0.8125, 1.0, 0.75, 1.0, 0.75, 0.5, 0.75, 0.5, 0.75, 1.0, 0.6875, 1.0, 0.6875, 0.5, 0.6875, 0.5, 0.6875, 1.0, 0.625, 1.0, 0.625, 0.5, 0.625, 0.5, 0.625, 1.0, 0.5625, 1.0, 0.5625, 0.5, 0.5625, 0.5, 0.5625, 1.0, 0.5, 1.0, 0.5, 0.5, 0.5, 0.5, 0.5, 1.0, 0.4375, 1.0, 0.4375, 0.5, 0.4375, 0.5, 0.4375, 1.0, 0.375, 1.0, 0.375, 0.5, 0.375, 0.5, 0.375, 1.0, 0.3125, 1.0, 0.3125, 0.5, 0.3125, 0.5, 0.3125, 1.0, 0.25, 1.0, 0.25, 0.5, 0.25, 0.5, 0.25, 1.0, 0.1875, 1.0, 0.1875, 0.5, 0.1875, 0.5, 0.1875, 1.0, 0.125, 1.0, 0.125, 0.5, 0.3329, 0.4501, 0.25, 0.4665, 0.25, 0.4665, 0.3329, 0.4501, 0.125, 0.5, 0.125, 1.0, 0.0625, 1.0, 0.0625, 0.5, 0.0625, 0.5, 0.0625, 1.0, 0.0, 1.0, 0.0, 0.5, 0.75, 0.49, 0.8418, 0.4717, 0.9197, 0.4197, 0.9717, 0.3418, 0.99, 0.25, 0.9717, 0.1582, 0.9197, 0.08029, 0.8418, 0.02827, 0.75, 0.01, 0.6582, 0.02827, 0.5803, 0.08029, 0.5283, 0.1582, 0.51, 0.25, 0.5283, 0.3418, 0.5803, 0.4197, 0.6582, 0.4717, 0.25, 0.4665, 0.3329, 0.4501, 0.3418, 0.4717, 0.25, 0.49, 0.3329, 0.4501, 0.4031, 0.4031, 0.4197, 0.4197, 0.3418, 0.4717, 0.4031, 0.4031, 0.4501, 0.3329, 0.4717, 0.3418, 0.4197, 0.4197, 0.4501, 0.3329, 0.4665, 0.25, 0.49, 0.25, 0.4717, 0.3418, 0.4665, 0.25, 0.4501, 0.1671, 0.4717, 0.1582, 0.49, 0.25, 0.4501, 0.1671, 0.4031, 0.09688, 0.4197, 0.08029, 0.4717, 0.1582, 0.4031, 0.09688, 0.3329, 0.04994, 0.3418, 0.02827, 0.4197, 0.08029, 0.3329, 0.04994, 0.25, 0.03346, 0.25, 0.01, 0.3418, 0.02827, 0.25, 0.03346, 0.1671, 0.04994, 0.1582, 0.02827, 0.25, 0.01, 0.1671, 0.04994, 0.09688, 0.09688, 0.08029, 0.08029, 0.1582, 0.02827, 0.09688, 0.09688, 0.04994, 0.1671, 0.02827, 0.1582, 0.08029, 0.08029, 0.04994, 0.1671, 0.03346, 0.25, 0.01, 0.25, 0.02827, 0.1582, 0.03346, 0.25, 0.04994, 0.3329, 0.02827, 0.3418, 0.01, 0.25, 0.04994, 0.3329, 0.09688, 0.4031, 0.08029, 0.4197, 0.02827, 0.3418, 0.09688, 0.4031, 0.1671, 0.4501, 0.1582, 0.4717, 0.08029, 0.4197, 0.1671, 0.4501, 0.25, 0.4665, 0.25, 0.49, 0.1582, 0.4717, 0.3329, 0.4501, 0.25, 0.4665, 0.1671, 0.4501, 0.09688, 0.4031, 0.04994, 0.3329, 0.03346, 0.25, 0.04994, 0.1671, 0.09688, 0.09688, 0.1671, 0.04994, 0.25, 0.03346, 0.3329, 0.04994, 0.4031, 0.09688, 0.4501, 0.1671, 0.4665, 0.25, 0.4501, 0.3329, 0.4031, 0.4031, 0.25, 0.4665, 0.1671, 0.4501, 0.1671, 0.4501, 0.25, 0.4665, 0.1671, 0.04994, 0.25, 0.03346, 0.25, 0.03346, 0.1671, 0.04994, 0.4031, 0.4031, 0.3329, 0.4501, 0.3329, 0.4501, 0.4031, 0.4031, 0.09688, 0.09688, 0.1671, 0.04994, 0.1671, 0.04994, 0.09688, 0.09688, 0.4501, 0.3329, 0.4031, 0.4031, 0.4031, 0.4031, 0.4501, 0.3329, 0.04994, 0.1671, 0.09688, 0.09688, 0.09688, 0.09688, 0.04994, 0.1671, 0.4665, 0.25, 0.4501, 0.3329, 0.4501, 0.3329, 0.4665, 0.25, 0.03346, 0.25, 0.04994, 0.1671, 0.04994, 0.1671, 0.03346, 0.25, 0.4501, 0.1671, 0.4665, 0.25, 0.4665, 0.25, 0.4501, 0.1671, 0.04994, 0.3329, 0.03346, 0.25, 0.03346, 0.25, 0.04994, 0.3329, 0.4031, 0.09688, 0.4501, 0.1671, 0.4501, 0.1671, 0.4031, 0.09688, 0.09688, 0.4031, 0.04994, 0.3329, 0.04994, 0.3329, 0.09688, 0.4031, 0.3329, 0.04994, 0.4031, 0.09688, 0.4031, 0.09688, 0.3329, 0.04994, 0.1671, 0.4501, 0.09688, 0.4031, 0.09688, 0.4031, 0.1671, 0.4501, 0.25, 0.03346, 0.3329, 0.04994, 0.3329, 0.04994, 0.25, 0.03346, 1.0, 0.5, 1.0, 1.0, 0.9375, 1.0, 0.9375, 0.5, 0.9375, 0.5, 0.9375, 1.0, 0.875, 1.0, 0.875, 0.5, 0.875, 0.5, 0.875, 1.0, 0.8125, 1.0, 0.8125, 0.5, 0.8125, 0.5, 0.8125, 1.0, 0.75, 1.0, 0.75, 0.5, 0.75, 0.5, 0.75, 1.0, 0.6875, 1.0, 0.6875, 0.5, 0.6875, 0.5, 0.6875, 1.0, 0.625, 1.0, 0.625, 0.5, 0.625, 0.5, 0.625, 1.0, 0.5625, 1.0, 0.5625, 0.5, 0.5625, 0.5, 0.5625, 1.0, 0.5, 1.0, 0.5, 0.5, 0.5, 0.5, 0.5, 1.0, 0.4375, 1.0, 0.4375, 0.5, 0.4375, 0.5, 0.4375, 1.0, 0.375, 1.0, 0.375, 0.5, 0.375, 0.5, 0.375, 1.0, 0.3125, 1.0, 0.3125, 0.5, 0.3125, 0.5, 0.3125, 1.0, 0.25, 1.0, 0.25, 0.5, 0.25, 0.5, 0.25, 1.0, 0.1875, 1.0, 0.1875, 0.5, 0.1875, 0.5, 0.1875, 1.0, 0.125, 1.0, 0.125, 0.5, 0.3418, 0.4717, 0.25, 0.49, 0.1582, 0.4717, 0.08029, 0.4197, 0.02827, 0.3418, 0.01, 0.25, 0.02827, 0.1582, 0.08029, 0.08029, 0.1582, 0.02827, 0.25, 0.01, 0.3418, 0.02827, 0.4197, 0.08029, 0.4717, 0.1582, 0.49, 0.25, 0.4717, 0.3418, 0.4197, 0.4197, 0.125, 0.5, 0.125, 1.0, 0.0625, 1.0, 0.0625, 0.5, 0.0625, 0.5, 0.0625, 1.0, 0.0, 1.0, 0.0, 0.5, 0.75, 0.49, 0.8418, 0.4717, 0.9197, 0.4197, 0.9717, 0.3418, 0.99, 0.25, 0.9717, 0.1582, 0.9197, 0.08029, 0.8418, 0.02827, 0.75, 0.01, 0.6582, 0.02827, 0.5803, 0.08029, 0.5283, 0.1582, 0.51, 0.25, 0.5283, 0.3418, 0.5803, 0.4197, 0.6582, 0.4717])
me_cylinder_006.materials.append(mat_barrelthings)
me_cylinder_006.materials.append(mat_barrel)
me_cylinder_006.update()
me_cylinder_007 = bpy.data.meshes.new('Cylinder.007')
me_cylinder_007.from_pydata([(-0.33, -1.107, -0.505), (-0.33, -1.107, -0.405), (-0.33, -0.1069, -0.505), (-0.33, -0.1069, -0.405), (0.33, -1.107, -0.505), (0.33, -1.107, -0.405), (0.33, -0.1069, -0.505), (0.33, -0.1069, -0.405), (-0.42, -1.105, -0.07874), (-0.42, -0.1089, -0.07874), (0.42, -1.105, -0.07874), (0.42, -0.1089, -0.07874), (-0.42, -1.105, 0.1058), (-0.42, -0.1089, 0.1058), (0.42, -1.105, 0.1058), (0.42, -0.1089, 0.1058), (-0.1376, -1.015, 0.526), (-0.1376, -0.1989, 0.526), (0.1376, -1.015, 0.526), (0.1376, -0.1989, 0.526), (-0.4531, -1.293, -0.347), (-0.385, 0.07957, -0.2589), (0.385, 0.07957, -0.2589), (0.4531, -1.293, -0.347), (-0.4531, -1.293, 0.3741), (-0.385, 0.07957, 0.286), (0.385, 0.07957, 0.286), (0.4531, -1.293, 0.3741), (-0.33, -0.6069, -0.505), (-0.33, -0.6069, -0.405), (0.33, -0.6069, -0.505), (0.33, -0.6069, -0.405), (-0.4531, -0.6069, -0.347), (0.4531, -0.6069, -0.347), (-0.4531, -0.6069, 0.3741), (0.4531, -0.6069, 0.3741), (-0.1376, -0.6069, 0.526), (0.1376, -0.6069, 0.526), (-0.42, -0.6069, -0.07874), (0.42, -0.6069, -0.07874), (-0.42, -0.6069, 0.1058), (0.42, -0.6069, 0.1058), (-0.4531, 0.07957, -0.347), (0.4531, 0.07957, -0.347), (-0.4531, 0.07957, 0.3741), (0.4531, 0.07957, 0.3741), (-0.385, -0.001946, -0.2589), (0.385, -0.001946, -0.2589), (-0.385, -0.001946, 0.286), (0.385, -0.001946, 0.286), (-0.42, -0.6069, -0.1591), (-0.42, -0.02534, -0.1591), (0.42, -0.6069, -0.1591), (0.42, -1.188, -0.1591), (-0.42, -0.6069, 0.1862), (-0.42, -0.02534, 0.1862), (0.42, -0.6069, 0.1862), (0.42, -1.188, 0.1862), (0.42, -0.02534, -0.1591), (0.42, -0.02534, 0.1862), (-0.42, -1.188, -0.1591), (-0.42, -1.188, 0.1862), (-0.3729, -0.6069, -0.07874), (-0.3729, -0.6069, 0.1058), (-0.3729, -0.1707, -0.03156), (-0.3729, -0.1707, 0.05866), (-0.3729, -1.043, -0.03156), (-0.3729, -1.043, 0.05866), (0.3729, -0.6069, -0.07874), (0.3729, -0.6069, 0.1058), (0.3729, -1.043, -0.03156), (0.3729, -1.043, 0.05866), (0.3729, -0.1707, -0.03156), (0.3729, -0.1707, 0.05866), (-0.3729, -0.6069, -0.03156), (-0.3729, -0.1089, -0.07874), (-0.3729, -0.6069, 0.05866), (-0.3729, -0.1089, 0.1058), (-0.3729, -1.105, -0.07874), (-0.3729, -1.105, 0.1058), (0.3729, -0.6069, -0.03156), (0.3729, -1.105, -0.07874), (0.3729, -0.6069, 0.05866), (0.3729, -1.105, 0.1058), (0.3729, -0.1089, -0.07874), (0.3729, -0.1089, 0.1058), (-0.4562, -0.6069, -0.00573), (-0.4562, -0.6069, 0.03283), (-0.4562, -0.2408, -0.00573), (-0.4562, -0.2408, 0.03283), (-0.4562, -0.9731, -0.00573), (-0.4562, -0.9731, 0.03283), (0.4562, -0.6069, -0.00573), (0.4562, -0.6069, 0.03283), (0.4562, -0.9731, -0.00573), (0.4562, -0.9731, 0.03283), (0.4562, -0.2408, -0.00573), (0.4562, -0.2408, 0.03283), (0.0, 0.03481, 0.1889), (0.07227, 0.03481, 0.1745), (0.1335, 0.03481, 0.1335), (0.1745, 0.03481, 0.07227), (0.1889, 0.03481, 1.522e-09), (0.1745, 0.03481, -0.07227), (0.1335, 0.03481, -0.1335), (0.07227, 0.03481, -0.1745), (0.0, 0.03481, -0.1889), (-0.07227, 0.03481, -0.1745), (-0.1335, 0.03481, -0.1335), (-0.1745, 0.03481, -0.07227), (-0.1889, 0.03481, 1.522e-09), (-0.1745, 0.03481, 0.07227), (-0.1335, 0.03481, 0.1335), (-0.07227, 0.03481, 0.1745), (0.0, 0.03481, 0.2469), (0.09448, 0.03481, 0.2281), (0.1746, 0.03481, 0.1746), (0.2281, 0.03481, 0.09448), (0.2469, 0.03481, 1.522e-09), (0.2281, 0.03481, -0.09448), (0.1746, 0.03481, -0.1746), (0.09448, 0.03481, -0.2281), (0.0, 0.03481, -0.2469), (-0.09448, 0.03481, -0.2281), (-0.1746, 0.03481, -0.1746), (-0.2281, 0.03481, -0.09448), (-0.2469, 0.03481, 1.522e-09), (-0.2281, 0.03481, 0.09448), (-0.1746, 0.03481, 0.1746), (-0.09448, 0.03481, 0.2281), (0.0, 0.01359, 0.1474), (0.05642, 0.01359, 0.1362), (0.1043, 0.01359, 0.1043), (0.1362, 0.01359, 0.05642), (0.1474, 0.01359, 1.522e-09), (0.1362, 0.01359, -0.05642), (0.1043, 0.01359, -0.1043), (0.05642, 0.01359, -0.1362), (0.0, 0.01359, -0.1474), (-0.05642, 0.01359, -0.1362), (-0.1043, 0.01359, -0.1043), (-0.1362, 0.01359, -0.05642), (-0.1474, 0.01359, 1.522e-09), (-0.1362, 0.01359, 0.05642), (-0.1043, 0.01359, 0.1043), (-0.05642, 0.01359, 0.1362), (0.0, 0.01359, 0.1889), (0.07227, 0.01359, 0.1745), (0.1335, 0.01359, 0.1335), (0.1745, 0.01359, 0.07227), (0.1889, 0.01359, 1.522e-09), (0.1745, 0.01359, -0.07227), (0.1335, 0.01359, -0.1335), (0.07227, 0.01359, -0.1745), (0.0, 0.01359, -0.1889), (-0.07227, 0.01359, -0.1745), (-0.1335, 0.01359, -0.1335), (-0.1745, 0.01359, -0.07227), (-0.1889, 0.01359, 1.522e-09), (-0.1745, 0.01359, 0.07227), (-0.1335, 0.01359, 0.1335), (-0.07227, 0.01359, 0.1745), (3.664e-10, 0.08588, 0.0701), (0.02682, 0.08588, 0.06476), (0.04957, 0.08588, 0.04957), (0.06476, 0.08588, 0.02682), (0.0701, 0.08588, -3.097e-09), (0.06476, 0.08588, -0.02682), (0.04957, 0.08588, -0.04957), (0.02682, 0.08588, -0.06476), (3.664e-10, 0.08588, -0.0701), (-0.02682, 0.08588, -0.06476), (-0.04957, 0.08588, -0.04957), (-0.06476, 0.08588, -0.02682), (-0.0701, 0.08588, -3.097e-09), (-0.06476, 0.08588, 0.02682), (-0.04957, 0.08588, 0.04957), (-0.02682, 0.08588, 0.06476), (0.09448, -0.001946, -0.2281), (0.0, -0.001946, -0.2469), (-0.1746, -0.001946, -0.1746), (0.2469, -0.001946, -8.508e-11), (0.2281, -0.001946, 0.09448), (-0.09448, -0.001946, -0.2281), (0.2281, -0.001946, -0.09448), (0.1746, -0.001946, -0.1746), (0.0, -0.001946, 0.2469), (0.09448, -0.001946, 0.2281), (-0.2281, -0.001946, 0.09448), (-0.2469, -0.001946, -8.508e-11), (-0.1746, -0.001946, 0.1746), (-0.2281, -0.001946, -0.09448), (-0.09448, -0.001946, 0.2281), (0.1746, -0.001946, 0.1746), (-0.2828, -0.6069, 0.526), (-0.2828, -0.1785, 0.526), (0.2828, -0.1785, 0.526), (0.2828, -0.6069, 0.526), (0.2828, -1.035, 0.526), (-0.2828, -1.035, 0.526), (-0.09721, -0.6069, 0.482), (0.09721, -0.6069, 0.482), (-0.09721, -0.1989, 0.482), (0.09721, -0.1989, 0.482), (0.09721, -1.015, 0.482), (-0.09721, -1.015, 0.482)], [], [(28, 29, 3, 2), (2, 3, 7, 6), (30, 31, 5, 4), (4, 5, 1, 0), (28, 30, 4, 0), (7, 3, 42, 43), (15, 41, 69, 85), (31, 7, 43, 33), (29, 1, 20, 32), (1, 5, 23, 20), (24, 27, 198, 199), (8, 12, 79, 78), (20, 23, 27, 24), (25, 26, 49, 48), (16, 18, 204, 205), (45, 44, 195, 196), (35, 45, 196, 197), (34, 24, 199, 194), (50, 51, 42, 32), (52, 53, 23, 33), (54, 61, 24, 34), (56, 59, 45, 35), (59, 58, 43, 45), (53, 57, 27, 23), (61, 60, 20, 24), (51, 55, 44, 42), (57, 56, 35, 27), (55, 54, 34, 44), (58, 52, 33, 43), (60, 50, 32, 20), (44, 34, 194, 195), (27, 35, 197, 198), (37, 19, 203, 201), (38, 8, 78, 62), (3, 29, 32, 42), (5, 31, 33, 23), (11, 15, 85, 84), (2, 6, 30, 28), (6, 7, 31, 30), (0, 1, 29, 28), (21, 22, 43, 42), (26, 25, 44, 45), (22, 26, 45, 43), (25, 21, 42, 44), (47, 181, 182, 193, 187, 186, 192, 190, 188, 189, 46, 48, 49), (26, 22, 47, 49), (22, 21, 46, 47), (21, 25, 48, 46), (38, 9, 51, 50), (39, 10, 53, 52), (13, 40, 54, 55), (14, 41, 56, 57), (15, 11, 58, 59), (10, 14, 57, 53), (12, 8, 60, 61), (9, 13, 55, 51), (8, 38, 50, 60), (11, 39, 52, 58), (40, 12, 61, 54), (41, 15, 59, 56), (66, 67, 91, 90), (74, 66, 90, 86), (40, 13, 77, 63), (9, 38, 62, 75), (13, 9, 75, 77), (12, 40, 63, 79), (82, 71, 95, 93), (71, 70, 94, 95), (39, 11, 84, 68), (14, 10, 81, 83), (41, 14, 83, 69), (10, 39, 68, 81), (74, 64, 75, 62), (65, 76, 63, 77), (67, 66, 78, 79), (64, 65, 77, 75), (66, 74, 62, 78), (76, 67, 79, 63), (80, 70, 81, 68), (71, 82, 69, 83), (73, 72, 84, 85), (70, 71, 83, 81), (72, 80, 68, 84), (82, 73, 85, 69), (86, 90, 91, 87), (88, 86, 87, 89), (64, 74, 86, 88), (67, 76, 87, 91), (65, 64, 88, 89), (76, 65, 89, 87), (92, 96, 97, 93), (94, 92, 93, 95), (80, 72, 96, 92), (72, 73, 97, 96), (70, 80, 92, 94), (73, 82, 93, 97), (114, 186, 187, 115), (115, 187, 193, 116), (116, 193, 182, 117), (117, 182, 181, 118), (118, 181, 184, 119), (119, 184, 185, 120), (120, 185, 178, 121), (121, 178, 179, 122), (122, 179, 183, 123), (123, 183, 180, 124), (124, 180, 191, 125), (125, 191, 189, 126), (126, 189, 188, 127), (127, 188, 190, 128), (128, 190, 192, 129), (129, 192, 186, 114), (99, 100, 148, 147), (99, 98, 114, 115), (100, 99, 115, 116), (101, 100, 116, 117), (102, 101, 117, 118), (103, 102, 118, 119), (104, 103, 119, 120), (105, 104, 120, 121), (106, 105, 121, 122), (107, 106, 122, 123), (108, 107, 123, 124), (109, 108, 124, 125), (110, 109, 125, 126), (111, 110, 126, 127), (112, 111, 127, 128), (113, 112, 128, 129), (98, 113, 129, 114), (140, 141, 173, 172), (107, 108, 156, 155), (100, 101, 149, 148), (108, 109, 157, 156), (101, 102, 150, 149), (109, 110, 158, 157), (102, 103, 151, 150), (110, 111, 159, 158), (103, 104, 152, 151), (111, 112, 160, 159), (104, 105, 153, 152), (112, 113, 161, 160), (105, 106, 154, 153), (98, 99, 147, 146), (113, 98, 146, 161), (106, 107, 155, 154), (131, 130, 146, 147), (132, 131, 147, 148), (133, 132, 148, 149), (134, 133, 149, 150), (135, 134, 150, 151), (136, 135, 151, 152), (137, 136, 152, 153), (138, 137, 153, 154), (139, 138, 154, 155), (140, 139, 155, 156), (141, 140, 156, 157), (142, 141, 157, 158), (143, 142, 158, 159), (144, 143, 159, 160), (145, 144, 160, 161), (130, 145, 161, 146), (162, 163, 164, 165, 166, 167, 168, 169, 170, 171, 172, 173, 174, 175, 176, 177), (133, 134, 166, 165), (141, 142, 174, 173), (134, 135, 167, 166), (142, 143, 175, 174), (135, 136, 168, 167), (143, 144, 176, 175), (136, 137, 169, 168), (144, 145, 177, 176), (137, 138, 170, 169), (130, 131, 163, 162), (145, 130, 162, 177), (138, 139, 171, 170), (131, 132, 164, 163), (139, 140, 172, 171), (132, 133, 165, 164), (46, 189, 191, 180, 183, 179, 178, 185, 184, 181, 47), (36, 17, 195, 194), (17, 19, 196, 195), (37, 18, 198, 197), (18, 16, 199, 198), (16, 36, 194, 199), (19, 37, 197, 196), (201, 200, 205, 204), (203, 202, 200, 201), (19, 17, 202, 203), (36, 16, 205, 200), (18, 37, 201, 204), (17, 36, 200, 202)])
me_cylinder_007.polygons.foreach_set('material_index', [0, 0, 0, 0, 0, 0, 0, 0, 0, 0, 0, 0, 0, 0, 0, 0, 0, 0, 0, 0, 0, 0, 0, 0, 0, 0, 0, 0, 0, 0, 0, 0, 0, 0, 0, 0, 0, 0, 0, 0, 0, 0, 0, 0, 0, 0, 0, 0, 1, 1, 1, 1, 1, 1, 1, 1, 1, 1, 1, 1, 0, 0, 0, 0, 0, 0, 0, 0, 0, 0, 0, 0, 0, 0, 0, 0, 0, 0, 0, 0, 0, 0, 0, 0, 2, 2, 0, 0, 0, 0, 2, 2, 0, 0, 0, 0, 2, 2, 2, 2, 2, 2, 2, 2, 2, 2, 2, 2, 2, 2, 2, 2, 0, 2, 2, 2, 2, 2, 2, 2, 2, 2, 2, 2, 2, 2, 2, 2, 2, 2, 0, 0, 0, 0, 0, 0, 0, 0, 0, 0, 0, 0, 0, 0, 0, 0, 0, 0, 0, 0, 0, 0, 0, 0, 0, 0, 0, 0, 0, 0, 0, 0, 2, 2, 2, 2, 2, 2, 2, 2, 2, 2, 2, 2, 2, 2, 2, 0, 0, 0, 0, 0, 0, 0, 2, 2, 0, 0, 0, 0])
_uv = me_cylinder_007.uv_layers.new(name='UVMap')
_uv.uv.foreach_set('vector', [0.375, 0.125, 0.625, 0.125, 0.625, 0.25, 0.375, 0.25, 0.375, 0.25, 0.625, 0.25, 0.625, 0.5, 0.375, 0.5, 0.375, 0.625, 0.625, 0.625, 0.625, 0.75, 0.375, 0.75, 0.375, 0.75, 0.625, 0.75, 0.625, 1.0, 0.375, 1.0, 0.125, 0.625, 0.375, 0.625, 0.375, 0.75, 0.125, 0.75, 0.625, 0.5, 0.625, 0.25, 0.625, 0.25, 0.625, 0.5, 0.625, 0.5922, 0.625, 0.625, 0.625, 0.625, 0.625, 0.5922, 0.625, 0.625, 0.625, 0.5, 0.625, 0.5, 0.625, 0.625, 0.625, 0.125, 0.625, 0.0, 0.625, 0.0, 0.625, 0.125, 0.625, 1.0, 0.625, 0.75, 0.625, 0.75, 0.625, 1.0, 0.625, 1.0, 0.625, 0.75, 0.625, 0.75, 0.625, 1.0, 0.625, 0.09225, 0.625, 0.09225, 0.625, 0.09225, 0.625, 0.09225, 0.625, 1.0, 0.625, 0.75, 0.625, 0.75, 0.625, 1.0, 0.625, 0.2891, 0.625, 0.4609, 0.625, 0.4609, 0.625, 0.2891, 0.8108, 0.744, 0.6892, 0.744, 0.6892, 0.744, 0.8108, 0.744, 0.625, 0.5, 0.625, 0.25, 0.625, 0.25, 0.625, 0.5, 0.625, 0.625, 0.625, 0.5, 0.625, 0.5, 0.625, 0.625, 0.625, 0.125, 0.625, 0.0, 0.625, 0.0, 0.625, 0.125, 0.625, 0.125, 0.625, 0.1867, 0.625, 0.25, 0.625, 0.125, 0.625, 0.625, 0.625, 0.6867, 0.625, 0.75, 0.625, 0.625, 0.625, 0.125, 0.625, 0.06329, 0.625, 0.0, 0.625, 0.125, 0.625, 0.625, 0.625, 0.5633, 0.625, 0.5, 0.625, 0.625, 0.625, 0.5633, 0.625, 0.5633, 0.625, 0.5, 0.625, 0.5, 0.625, 0.6867, 0.625, 0.6867, 0.625, 0.75, 0.625, 0.75, 0.625, 0.06329, 0.625, 0.06329, 0.625, 0.0, 0.625, 0.0, 0.625, 0.1867, 0.625, 0.1867, 0.625, 0.25, 0.625, 0.25, 0.625, 0.6867, 0.625, 0.625, 0.625, 0.625, 0.625, 0.75, 0.625, 0.1867, 0.625, 0.125, 0.625, 0.125, 0.625, 0.25, 0.625, 0.5633, 0.625, 0.625, 0.625, 0.625, 0.625, 0.5, 0.625, 0.06329, 0.625, 0.125, 0.625, 0.125, 0.625, 0.0, 0.625, 0.25, 0.625, 0.125, 0.625, 0.125, 0.625, 0.25, 0.625, 0.75, 0.625, 0.625, 0.625, 0.625, 0.625, 0.75, 0.6892, 0.625, 0.6892, 0.506, 0.6892, 0.506, 0.6892, 0.625, 0.625, 0.125, 0.625, 0.09225, 0.625, 0.09225, 0.625, 0.125, 0.625, 0.25, 0.625, 0.125, 0.625, 0.125, 0.625, 0.25, 0.625, 0.75, 0.625, 0.625, 0.625, 0.625, 0.625, 0.75, 0.625, 0.5922, 0.625, 0.5922, 0.625, 0.5922, 0.625, 0.5922, 0.125, 0.5, 0.375, 0.5, 0.375, 0.625, 0.125, 0.625, 0.375, 0.5, 0.625, 0.5, 0.625, 0.625, 0.375, 0.625, 0.375, 0.0, 0.625, 0.0, 0.625, 0.125, 0.375, 0.125, 0.625, 0.2891, 0.625, 0.4609, 0.625, 0.5, 0.625, 0.25, 0.625, 0.4609, 0.625, 0.2891, 0.625, 0.25, 0.625, 0.5, 0.625, 0.4609, 0.625, 0.4609, 0.625, 0.5, 0.625, 0.5, 0.625, 0.2891, 0.625, 0.2891, 0.625, 0.25, 0.625, 0.25, 0.625, 0.4609, 0.625, 0.4301, 0.625, 0.4259, 0.625, 0.4139, 0.625, 0.3961, 0.625, 0.375, 0.625, 0.3539, 0.625, 0.3361, 0.625, 0.3241, 0.625, 0.3199, 0.625, 0.2891, 0.625, 0.2891, 0.625, 0.4609, 0.625, 0.4609, 0.625, 0.4609, 0.625, 0.4609, 0.625, 0.4609, 0.625, 0.4609, 0.625, 0.2891, 0.625, 0.2891, 0.625, 0.4609, 0.625, 0.2891, 0.625, 0.2891, 0.625, 0.2891, 0.625, 0.2891, 0.625, 0.125, 0.625, 0.1578, 0.625, 0.1867, 0.625, 0.125, 0.625, 0.625, 0.625, 0.6578, 0.625, 0.6867, 0.625, 0.625, 0.625, 0.1578, 0.625, 0.125, 0.625, 0.125, 0.625, 0.1867, 0.625, 0.6578, 0.625, 0.625, 0.625, 0.625, 0.625, 0.6867, 0.625, 0.5922, 0.625, 0.5922, 0.625, 0.5633, 0.625, 0.5633, 0.625, 0.6578, 0.625, 0.6578, 0.625, 0.6867, 0.625, 0.6867, 0.625, 0.09225, 0.625, 0.09225, 0.625, 0.06329, 0.625, 0.06329, 0.625, 0.1578, 0.625, 0.1578, 0.625, 0.1867, 0.625, 0.1867, 0.625, 0.09225, 0.625, 0.125, 0.625, 0.125, 0.625, 0.06329, 0.625, 0.5922, 0.625, 0.625, 0.625, 0.625, 0.625, 0.5633, 0.625, 0.125, 0.625, 0.09225, 0.625, 0.06329, 0.625, 0.125, 0.625, 0.625, 0.625, 0.5922, 0.625, 0.5633, 0.625, 0.625, 0.625, 0.1027, 0.625, 0.1027, 0.625, 0.1027, 0.625, 0.1027, 0.625, 0.125, 0.625, 0.1027, 0.625, 0.1027, 0.625, 0.125, 0.625, 0.125, 0.625, 0.1578, 0.625, 0.1578, 0.625, 0.125, 0.625, 0.1578, 0.625, 0.125, 0.625, 0.125, 0.625, 0.1578, 0.625, 0.1578, 0.625, 0.1578, 0.625, 0.1578, 0.625, 0.1578, 0.625, 0.09225, 0.625, 0.125, 0.625, 0.125, 0.625, 0.09225, 0.625, 0.625, 0.625, 0.6473, 0.625, 0.6473, 0.625, 0.625, 0.625, 0.6473, 0.625, 0.6473, 0.625, 0.6473, 0.625, 0.6473, 0.625, 0.625, 0.625, 0.5922, 0.625, 0.5922, 0.625, 0.625, 0.625, 0.6578, 0.625, 0.6578, 0.625, 0.6578, 0.625, 0.6578, 0.625, 0.625, 0.625, 0.6578, 0.625, 0.6578, 0.625, 0.625, 0.625, 0.6578, 0.625, 0.625, 0.625, 0.625, 0.625, 0.6578, 0.625, 0.125, 0.625, 0.1473, 0.625, 0.1578, 0.625, 0.125, 0.625, 0.1473, 0.625, 0.125, 0.625, 0.125, 0.625, 0.1578, 0.625, 0.1027, 0.625, 0.1027, 0.625, 0.09225, 0.625, 0.09225, 0.625, 0.1473, 0.625, 0.1473, 0.625, 0.1578, 0.625, 0.1578, 0.625, 0.1027, 0.625, 0.125, 0.625, 0.125, 0.625, 0.09225, 0.625, 0.125, 0.625, 0.1027, 0.625, 0.09225, 0.625, 0.125, 0.625, 0.625, 0.625, 0.6473, 0.625, 0.6578, 0.625, 0.625, 0.625, 0.6473, 0.625, 0.625, 0.625, 0.625, 0.625, 0.6578, 0.625, 0.6027, 0.625, 0.6027, 0.625, 0.5922, 0.625, 0.5922, 0.625, 0.6473, 0.625, 0.6473, 0.625, 0.6578, 0.625, 0.6578, 0.625, 0.6027, 0.625, 0.625, 0.625, 0.625, 0.625, 0.5922, 0.625, 0.625, 0.625, 0.6027, 0.625, 0.5922, 0.625, 0.625, 0.625, 0.125, 0.625, 0.1027, 0.625, 0.1027, 0.625, 0.125, 0.625, 0.1473, 0.625, 0.125, 0.625, 0.125, 0.625, 0.1473, 0.625, 0.1473, 0.625, 0.125, 0.625, 0.125, 0.625, 0.1473, 0.625, 0.1027, 0.625, 0.125, 0.625, 0.125, 0.625, 0.1027, 0.625, 0.1473, 0.625, 0.1473, 0.625, 0.1473, 0.625, 0.1473, 0.625, 0.125, 0.625, 0.1473, 0.625, 0.1473, 0.625, 0.125, 0.625, 0.625, 0.625, 0.6027, 0.625, 0.6027, 0.625, 0.625, 0.625, 0.6473, 0.625, 0.625, 0.625, 0.625, 0.625, 0.6473, 0.625, 0.625, 0.625, 0.6027, 0.625, 0.6027, 0.625, 0.625, 0.625, 0.6027, 0.625, 0.6027, 0.625, 0.6027, 0.625, 0.6027, 0.625, 0.6473, 0.625, 0.625, 0.625, 0.625, 0.625, 0.6473, 0.625, 0.6027, 0.625, 0.625, 0.625, 0.625, 0.625, 0.6027, 1.0, 0.5, 1.0, 0.764, 0.9375, 0.764, 0.9375, 0.5, 0.9375, 0.5, 0.9375, 0.764, 0.875, 0.764, 0.875, 0.5, 0.875, 0.5, 0.875, 0.764, 0.8125, 0.764, 0.8125, 0.5, 0.8125, 0.5, 0.8125, 0.764, 0.75, 0.764, 0.75, 0.5, 0.75, 0.5, 0.75, 0.764, 0.6875, 0.764, 0.6875, 0.5, 0.6875, 0.5, 0.6875, 0.764, 0.625, 0.764, 0.625, 0.5, 0.625, 0.5, 0.625, 0.764, 0.5625, 0.764, 0.5625, 0.5, 0.5625, 0.5, 0.5625, 0.764, 0.5, 0.764, 0.5, 0.5, 0.5, 0.5, 0.5, 0.764, 0.4375, 0.764, 0.4375, 0.5, 0.4375, 0.5, 0.4375, 0.764, 0.375, 0.764, 0.375, 0.5, 0.375, 0.5, 0.375, 0.764, 0.3125, 0.764, 0.3125, 0.5, 0.3125, 0.5, 0.3125, 0.764, 0.25, 0.764, 0.25, 0.5, 0.25, 0.5, 0.25, 0.764, 0.1875, 0.764, 0.1875, 0.5, 0.1875, 0.5, 0.1875, 0.764, 0.125, 0.764, 0.125, 0.5, 0.125, 0.5, 0.125, 0.764, 0.0625, 0.764, 0.0625, 0.5, 0.0625, 0.5, 0.0625, 0.764, 0.0, 0.764, 0.0, 0.5, 0.8203, 0.4196, 0.8798, 0.3798, 0.8798, 0.3798, 0.8203, 0.4196, 0.8203, 0.4196, 0.75, 0.4336, 0.75, 0.49, 0.8418, 0.4717, 0.8798, 0.3798, 0.8203, 0.4196, 0.8418, 0.4717, 0.9197, 0.4197, 0.9196, 0.3203, 0.8798, 0.3798, 0.9197, 0.4197, 0.9717, 0.3418, 0.9336, 0.25, 0.9196, 0.3203, 0.9717, 0.3418, 0.99, 0.25, 0.9196, 0.1797, 0.9336, 0.25, 0.99, 0.25, 0.9717, 0.1582, 0.8798, 0.1202, 0.9196, 0.1797, 0.9717, 0.1582, 0.9197, 0.08029, 0.8203, 0.08038, 0.8798, 0.1202, 0.9197, 0.08029, 0.8418, 0.02827, 0.75, 0.06641, 0.8203, 0.08038, 0.8418, 0.02827, 0.75, 0.01, 0.6797, 0.08038, 0.75, 0.06641, 0.75, 0.01, 0.6582, 0.02827, 0.6202, 0.1202, 0.6797, 0.08038, 0.6582, 0.02827, 0.5803, 0.08029, 0.5804, 0.1797, 0.6202, 0.1202, 0.5803, 0.08029, 0.5283, 0.1582, 0.5664, 0.25, 0.5804, 0.1797, 0.5283, 0.1582, 0.51, 0.25, 0.5804, 0.3203, 0.5664, 0.25, 0.51, 0.25, 0.5283, 0.3418, 0.6202, 0.3798, 0.5804, 0.3203, 0.5283, 0.3418, 0.5803, 0.4197, 0.6797, 0.4196, 0.6202, 0.3798, 0.5803, 0.4197, 0.6582, 0.4717, 0.75, 0.4336, 0.6797, 0.4196, 0.6582, 0.4717, 0.75, 0.49, 0.6486, 0.1486, 0.6176, 0.1951, 0.6176, 0.1951, 0.6486, 0.1486, 0.6797, 0.08038, 0.6202, 0.1202, 0.6202, 0.1202, 0.6797, 0.08038, 0.8798, 0.3798, 0.9196, 0.3203, 0.9196, 0.3203, 0.8798, 0.3798, 0.6202, 0.1202, 0.5804, 0.1797, 0.5804, 0.1797, 0.6202, 0.1202, 0.9196, 0.3203, 0.9336, 0.25, 0.9336, 0.25, 0.9196, 0.3203, 0.5804, 0.1797, 0.5664, 0.25, 0.5664, 0.25, 0.5804, 0.1797, 0.9336, 0.25, 0.9196, 0.1797, 0.9196, 0.1797, 0.9336, 0.25, 0.5664, 0.25, 0.5804, 0.3203, 0.5804, 0.3203, 0.5664, 0.25, 0.9196, 0.1797, 0.8798, 0.1202, 0.8798, 0.1202, 0.9196, 0.1797, 0.5804, 0.3203, 0.6202, 0.3798, 0.6202, 0.3798, 0.5804, 0.3203, 0.8798, 0.1202, 0.8203, 0.08038, 0.8203, 0.08038, 0.8798, 0.1202, 0.6202, 0.3798, 0.6797, 0.4196, 0.6797, 0.4196, 0.6202, 0.3798, 0.8203, 0.08038, 0.75, 0.06641, 0.75, 0.06641, 0.8203, 0.08038, 0.75, 0.4336, 0.8203, 0.4196, 0.8203, 0.4196, 0.75, 0.4336, 0.6797, 0.4196, 0.75, 0.4336, 0.75, 0.4336, 0.6797, 0.4196, 0.75, 0.06641, 0.6797, 0.08038, 0.6797, 0.08038, 0.75, 0.06641, 0.8049, 0.3824, 0.75, 0.3933, 0.75, 0.4336, 0.8203, 0.4196, 0.8514, 0.3514, 0.8049, 0.3824, 0.8203, 0.4196, 0.8798, 0.3798, 0.8824, 0.3049, 0.8514, 0.3514, 0.8798, 0.3798, 0.9196, 0.3203, 0.8933, 0.25, 0.8824, 0.3049, 0.9196, 0.3203, 0.9336, 0.25, 0.8824, 0.1951, 0.8933, 0.25, 0.9336, 0.25, 0.9196, 0.1797, 0.8514, 0.1486, 0.8824, 0.1951, 0.9196, 0.1797, 0.8798, 0.1202, 0.8049, 0.1176, 0.8514, 0.1486, 0.8798, 0.1202, 0.8203, 0.08038, 0.75, 0.1067, 0.8049, 0.1176, 0.8203, 0.08038, 0.75, 0.06641, 0.6951, 0.1176, 0.75, 0.1067, 0.75, 0.06641, 0.6797, 0.08038, 0.6486, 0.1486, 0.6951, 0.1176, 0.6797, 0.08038, 0.6202, 0.1202, 0.6176, 0.1951, 0.6486, 0.1486, 0.6202, 0.1202, 0.5804, 0.1797, 0.6067, 0.25, 0.6176, 0.1951, 0.5804, 0.1797, 0.5664, 0.25, 0.6176, 0.3049, 0.6067, 0.25, 0.5664, 0.25, 0.5804, 0.3203, 0.6486, 0.3514, 0.6176, 0.3049, 0.5804, 0.3203, 0.6202, 0.3798, 0.6951, 0.3824, 0.6486, 0.3514, 0.6202, 0.3798, 0.6797, 0.4196, 0.75, 0.3933, 0.6951, 0.3824, 0.6797, 0.4196, 0.75, 0.4336, 0.75, 0.3933, 0.8049, 0.3824, 0.8514, 0.3514, 0.8824, 0.3049, 0.8933, 0.25, 0.8824, 0.1951, 0.8514, 0.1486, 0.8049, 0.1176, 0.75, 0.1067, 0.6951, 0.1176, 0.6486, 0.1486, 0.6176, 0.1951, 0.6067, 0.25, 0.6176, 0.3049, 0.6486, 0.3514, 0.6951, 0.3824, 0.8824, 0.3049, 0.8933, 0.25, 0.8933, 0.25, 0.8824, 0.3049, 0.6176, 0.1951, 0.6067, 0.25, 0.6067, 0.25, 0.6176, 0.1951, 0.8933, 0.25, 0.8824, 0.1951, 0.8824, 0.1951, 0.8933, 0.25, 0.6067, 0.25, 0.6176, 0.3049, 0.6176, 0.3049, 0.6067, 0.25, 0.8824, 0.1951, 0.8514, 0.1486, 0.8514, 0.1486, 0.8824, 0.1951, 0.6176, 0.3049, 0.6486, 0.3514, 0.6486, 0.3514, 0.6176, 0.3049, 0.8514, 0.1486, 0.8049, 0.1176, 0.8049, 0.1176, 0.8514, 0.1486, 0.6486, 0.3514, 0.6951, 0.3824, 0.6951, 0.3824, 0.6486, 0.3514, 0.8049, 0.1176, 0.75, 0.1067, 0.75, 0.1067, 0.8049, 0.1176, 0.75, 0.3933, 0.8049, 0.3824, 0.8049, 0.3824, 0.75, 0.3933, 0.6951, 0.3824, 0.75, 0.3933, 0.75, 0.3933, 0.6951, 0.3824, 0.75, 0.1067, 0.6951, 0.1176, 0.6951, 0.1176, 0.75, 0.1067, 0.8049, 0.3824, 0.8514, 0.3514, 0.8514, 0.3514, 0.8049, 0.3824, 0.6951, 0.1176, 0.6486, 0.1486, 0.6486, 0.1486, 0.6951, 0.1176, 0.8514, 0.3514, 0.8824, 0.3049, 0.8824, 0.3049, 0.8514, 0.3514, 0.625, 0.2891, 0.625, 0.3199, 0.625, 0.3241, 0.625, 0.3361, 0.625, 0.3539, 0.625, 0.375, 0.625, 0.3961, 0.625, 0.4139, 0.625, 0.4259, 0.625, 0.4301, 0.625, 0.4609, 0.8108, 0.625, 0.8108, 0.506, 0.875, 0.5, 0.875, 0.625, 0.8108, 0.506, 0.6892, 0.506, 0.625, 0.5, 0.875, 0.5, 0.6892, 0.625, 0.6892, 0.744, 0.625, 0.75, 0.625, 0.625, 0.6892, 0.744, 0.8108, 0.744, 0.875, 0.75, 0.625, 0.75, 0.8108, 0.744, 0.8108, 0.625, 0.875, 0.625, 0.875, 0.75, 0.6892, 0.506, 0.6892, 0.625, 0.625, 0.625, 0.625, 0.5, 0.6892, 0.625, 0.8108, 0.625, 0.8108, 0.744, 0.6892, 0.744, 0.6892, 0.506, 0.8108, 0.506, 0.8108, 0.625, 0.6892, 0.625, 0.6892, 0.506, 0.8108, 0.506, 0.8108, 0.506, 0.6892, 0.506, 0.8108, 0.625, 0.8108, 0.744, 0.8108, 0.744, 0.8108, 0.625, 0.6892, 0.744, 0.6892, 0.625, 0.6892, 0.625, 0.6892, 0.744, 0.8108, 0.506, 0.8108, 0.625, 0.8108, 0.625, 0.8108, 0.506])
me_cylinder_007.materials.append(mat_basematerial)
me_cylinder_007.materials.append(mat_accent1)
me_cylinder_007.materials.append(mat_accent2)
me_cylinder_007.update()

# ---- objects
ob_cube = bpy.data.objects.new('Cube', me_cube_001)
ob_cylinder_006 = bpy.data.objects.new('Cylinder.006', me_cylinder_006)
ob_cylinder_007 = bpy.data.objects.new('Cylinder.007', me_cylinder_007)

# ---- transforms, parenting, visibility, modifiers, constraints
ob_cube.location = (0.0, 0.0, 0.0)
ob_cube.scale = (1.04, 4.0, 1.12)
ob_cylinder_006.location = (0.0, -0.9193, -0.0487)
ob_cylinder_007.location = (0.0, 1.814, -0.0487)

# ---- collection membership
col_collection.objects.link(ob_cube)
col_collection.objects.link(ob_cylinder_006)
col_collection.objects.link(ob_cylinder_007)

# ---- scene / render settings (as saved in the file)
scene.frame_start = 1; scene.frame_end = 250; scene.frame_set(0)
scene.render.engine = 'BLENDER_EEVEE_NEXT'
bpy.context.view_layer.update()

# ---- added for rendering (the .blend has no active camera and no usable light): camera, sun
cam_auto = bpy.data.cameras.new('AutoCamera')
cam_auto.lens = 50.0
cam_auto.sensor_width = 36.0
cam_auto.clip_end = 1000.0
ob_auto_camera = bpy.data.objects.new('AutoCamera', cam_auto)
scene.collection.objects.link(ob_auto_camera)
ob_auto_camera.location = (3.96186, -4.75424, 3.16949)
ob_auto_camera.rotation_euler = (1.09748, -7.21219e-08, 0.694738)
scene.camera = ob_auto_camera
light_auto_sun = bpy.data.lights.new('AutoSun', 'SUN')
light_auto_sun.energy = 3.0
light_auto_sun.angle = 0.0523599
ob_auto_sun = bpy.data.objects.new('AutoSun', light_auto_sun)
scene.collection.objects.link(ob_auto_sun)
ob_auto_sun.rotation_euler = (0.872665, 0.174533, 0.523599)
bpy.context.view_layer.update()

